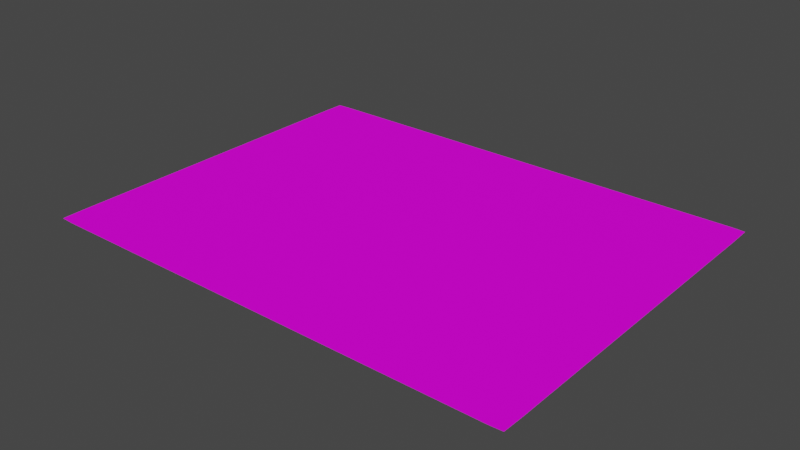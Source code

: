 # Source: nota-pin-taquilla.blend  (saved by Blender 2.91.10; exported with 4.5.12 LTS)
import bpy
from mathutils import Matrix  # noqa: F401  (used for matrix-valued properties, if any)

bpy.ops.wm.read_factory_settings(use_empty=True)
scene = bpy.context.scene
scene.name = 'Scene'

# ---- collections
col_collection = bpy.data.collections.new('Collection'); scene.collection.children.link(col_collection)

# ---- images (referenced by path relative to the original .blend; pixels are not part of the script)
import os
ASSET_DIR = os.environ.get("B2B_ASSET_DIR", "")  # directory of the original .blend (textures are referenced by path, not embedded)
HERE = os.path.dirname(os.path.abspath(__file__))  # packed textures are extracted next to this script under _unpacked/

def load_image(name, relpath, width, height, colorspace="sRGB"):
    """Load a texture the original file referenced (path relative to the .blend, or extracted next to this script)."""
    p = next((c for c in (os.path.join(HERE, relpath), os.path.join(ASSET_DIR, relpath)) if relpath and os.path.exists(c)), "")
    if p:
        img = bpy.data.images.load(p, check_existing=True)
        img.name = name
    else:  # same state as the original file: an image datablock whose file is absent (Cycles renders it pink)
        img = bpy.data.images.new(name, width, height)
        img.source = "FILE"
        img.filepath = "//" + (relpath or name)
    img.colorspace_settings.name = colorspace
    return img
img_nota_pin_taquilla_png = load_image('nota-pin-taquilla.png', 'nota-pin-taquilla.png', 1024, 1024, 'sRGB')

# ---- materials (node trees are filled in below, after node groups)
mat_material_001 = bpy.data.materials.new('Material.001')
mat_material_001.use_transparent_shadow = False

# ---- material node trees
mat_material_001.use_nodes = True; mat_material_001.node_tree.nodes.clear()
_N = mat_material_001.node_tree.nodes; _L = mat_material_001.node_tree.links
n0 = _N.new('ShaderNodeBsdfPrincipled'); n0.name = 'Principled BSDF'; n0.location = (10, 300)
n0.distribution = 'GGX'
n0.subsurface_method = 'BURLEY'
n0.inputs[2].default_value = 1.0
n0.inputs[3].default_value = 1.45
n0.inputs[13].default_value = 0.08636
n0.inputs[27].default_value = (0.0, 0.0, 0.0, 1.0)
n0.inputs[28].default_value = 1.0
n1 = _N.new('ShaderNodeOutputMaterial'); n1.name = 'Material Output'; n1.location = (300, 300)
n2 = _N.new('ShaderNodeTexImage'); n2.name = 'Image Texture'; n2.location = (-275, 217)
n2.image = img_nota_pin_taquilla_png
_L.new(n0.outputs[0], n1.inputs[0])
_L.new(n2.outputs[0], n0.inputs[0])
n1.is_active_output = True

# ---- world
world_world = bpy.data.worlds.new('World'); scene.world = world_world
world_world.use_nodes = True; world_world.node_tree.nodes.clear()
_N = world_world.node_tree.nodes; _L = world_world.node_tree.links
n0 = _N.new('ShaderNodeOutputWorld'); n0.name = 'World Output'; n0.location = (300, 300)
n1 = _N.new('ShaderNodeBackground'); n1.name = 'Background'; n1.location = (10, 300)
n1.inputs[0].default_value = (0.05088, 0.05088, 0.05088, 1.0)
_L.new(n1.outputs[0], n0.inputs[0])
n0.is_active_output = True
world_world.color = (0.05088, 0.05088, 0.05088)
world_world.use_sun_shadow = False
world_world.sun_shadow_jitter_overblur = 0.0

# ---- meshes
me_plane = bpy.data.meshes.new('Plane')
me_plane.from_pydata([(-1.0, -1.0, 0.0), (1.0, -1.0, 0.0), (-1.0, 1.0, 0.0), (1.0, 1.0, 0.0), (0.0, -1.0, 0.0), (0.0, 1.0, 0.0), (0.5, -1.0, 0.0), (0.5, 1.0, 0.0), (-0.5, 1.0, 0.0), (-0.5, -1.0, 0.0), (0.25, 1.0, 0.0), (0.25, -1.0, 0.0), (0.757, -1.0, 0.0), (0.757, 1.0, 0.0), (-0.25, -1.0, 0.0), (-0.25, 1.0, 0.0), (-0.7481, 1.0, 0.0), (-0.7481, -1.0, 0.0), (-0.8741, 1.0, 0.0), (-0.8741, -1.0, 0.0), (-0.6241, -1.0, 0.0), (-0.6241, 1.0, 0.0), (-0.375, 1.0, 0.0), (-0.375, -1.0, 0.0), (-0.125, -1.0, 0.0), (-0.125, 1.0, 0.0), (0.125, 1.0, 0.0), (0.125, -1.0, 0.0), (0.375, -1.0, 0.0), (0.375, 1.0, 0.0), (0.6285, 1.0, 0.0), (0.6285, -1.0, 0.0), (0.884, -1.0, 0.0), (0.884, 1.0, 0.0), (-1.0, 0.0, 0.0), (1.0, 0.0, 0.0), (0.0, 0.0, 0.0), (0.5, 0.0, 0.0), (-0.5, 0.0, 0.0), (0.25, 0.0, 0.0), (0.757, 0.0, 0.0), (-0.25, 0.0, 0.0), (-0.7481, 0.0, 0.0), (-0.8741, 0.0, 0.0), (-0.6241, 0.0, 0.0), (-0.375, 0.0, 0.0), (-0.125, 0.0, 0.0), (0.125, 0.0, 0.0), (0.375, 0.0, 0.0), (0.6285, 0.0, 0.0), (0.884, 0.0, 0.0), (1.0, 0.5, 0.0), (0.0, 0.5, 0.0), (0.5, 0.5, 0.0), (-0.5, 0.5, 0.0), (0.25, 0.5, 0.0), (0.757, 0.5, 0.0), (-0.25, 0.5, 0.0), (-0.7481, 0.5, 0.0), (-0.8741, 0.5, 0.0), (-0.6241, 0.5, 0.0), (-0.375, 0.5, 0.0), (-0.125, 0.5, 0.0), (0.125, 0.5, 0.0), (0.375, 0.5, 0.0), (0.6285, 0.5, 0.0), (0.884, 0.5, 0.0), (-1.0, 0.5, 0.0), (-1.0, -0.5, 0.0), (1.0, -0.5, 0.0), (0.0, -0.5, 0.0), (0.5, -0.5, 0.0), (-0.5, -0.5, 0.0), (0.25, -0.5, 0.0), (0.757, -0.5, 0.0), (-0.25, -0.5, 0.0), (-0.7481, -0.5, 0.0), (-0.8741, -0.5, 0.0), (-0.6241, -0.5, 0.0), (-0.375, -0.5, 0.0), (-0.125, -0.5, 0.0), (0.125, -0.5, 0.0), (0.375, -0.5, 0.0), (0.6285, -0.5, 0.0), (0.884, -0.5, 0.0), (1.0, -0.25, 0.0), (0.0, -0.25, 0.0), (0.5, -0.25, 0.0), (-0.5, -0.25, 0.0), (0.25, -0.25, 0.0), (0.757, -0.25, 0.0), (-0.25, -0.25, 0.0), (-0.7481, -0.25, 0.0), (-0.8741, -0.25, 0.0), (-0.6241, -0.25, 0.0), (-0.375, -0.25, 0.0), (-0.125, -0.25, 0.0), (0.125, -0.25, 0.0), (0.375, -0.25, 0.0), (0.6285, -0.25, 0.0), (0.884, -0.25, 0.0), (-1.0, -0.25, 0.0), (-1.0, 0.25, 0.0), (1.0, 0.25, 0.0), (0.0, 0.25, 0.0), (0.5, 0.25, 0.0), (-0.5, 0.25, 0.0), (0.25, 0.25, 0.0), (0.757, 0.25, 0.0), (-0.25, 0.25, 0.0), (-0.7481, 0.25, 0.0), (-0.8741, 0.25, 0.0), (-0.6241, 0.25, 0.0), (-0.375, 0.25, 0.0), (-0.125, 0.25, 0.0), (0.125, 0.25, 0.0), (0.375, 0.25, 0.0), (0.6285, 0.25, 0.0), (0.884, 0.25, 0.0), (1.0, 0.75, 0.0), (0.0, 0.75, 0.0), (0.5, 0.75, 0.0), (-0.5, 0.75, 0.0), (0.25, 0.75, 0.0), (0.757, 0.75, 0.0), (-0.25, 0.75, 0.0), (-0.7481, 0.75, 0.0), (-0.8741, 0.75, 0.0), (-0.6241, 0.75, 0.0), (-0.375, 0.75, 0.0), (-0.125, 0.75, 0.0), (0.125, 0.75, 0.0), (0.375, 0.75, 0.0), (0.6285, 0.75, 0.0), (0.884, 0.75, 0.0), (-1.0, 0.75, 0.0), (-1.0, -0.743, 0.0), (1.0, -0.743, 0.0), (0.0, -0.743, 0.0), (0.5, -0.743, 0.0), (-0.5, -0.743, 0.0), (0.25, -0.743, 0.0), (0.757, -0.743, 0.0), (-0.25, -0.743, 0.0), (-0.7481, -0.743, 0.0), (-0.8741, -0.743, 0.0), (-0.6241, -0.743, 0.0), (-0.375, -0.743, 0.0), (-0.125, -0.743, 0.0), (0.125, -0.743, 0.0), (0.375, -0.743, 0.0), (0.6285, -0.743, 0.0), (0.884, -0.743, 0.0), (-1.0, -0.8715, 0.0), (1.0, -0.8715, 0.0), (0.0, -0.8715, 0.0), (0.5, -0.8715, 0.0), (-0.5, -0.8715, 0.0), (0.25, -0.8715, 0.0), (0.757, -0.8715, 0.0), (-0.25, -0.8715, 0.0), (-0.7481, -0.8715, 0.0), (-0.8741, -0.8715, 0.0), (-0.6241, -0.8715, 0.0), (-0.375, -0.8715, 0.0), (-0.125, -0.8715, 0.0), (0.125, -0.8715, 0.0), (0.375, -0.8715, 0.0), (0.6285, -0.8715, 0.0), (0.884, -0.8715, 0.0), (1.0, -0.6215, 0.0), (0.0, -0.6215, 0.0), (0.5, -0.6215, 0.0), (-0.5, -0.6215, 0.0), (0.25, -0.6215, 0.0), (0.757, -0.6215, 0.0), (-0.25, -0.6215, 0.0), (-0.7481, -0.6215, 0.0), (-0.8741, -0.6215, 0.0), (-0.6241, -0.6215, 0.0), (-0.375, -0.6215, 0.0), (-0.125, -0.6215, 0.0), (0.125, -0.6215, 0.0), (0.375, -0.6215, 0.0), (0.6285, -0.6215, 0.0), (0.884, -0.6215, 0.0), (-1.0, -0.6215, 0.0), (-1.0, -0.375, 0.0), (1.0, -0.375, 0.0), (0.0, -0.375, 0.0), (0.5, -0.375, 0.0), (-0.5, -0.375, 0.0), (0.25, -0.375, 0.0), (0.757, -0.375, 0.0), (-0.25, -0.375, 0.0), (-0.7481, -0.375, 0.0), (-0.8741, -0.375, 0.0), (-0.6241, -0.375, 0.0), (-0.375, -0.375, 0.0), (-0.125, -0.375, 0.0), (0.125, -0.375, 0.0), (0.375, -0.375, 0.0), (0.6285, -0.375, 0.0), (0.884, -0.375, 0.0), (1.0, -0.125, 0.0), (0.0, -0.125, 0.0), (0.5, -0.125, 0.0), (-0.5, -0.125, 0.0), (0.25, -0.125, 0.0), (0.757, -0.125, 0.0), (-0.25, -0.125, 0.0), (-0.7481, -0.125, 0.0), (-0.8741, -0.125, 0.0), (-0.6241, -0.125, 0.0), (-0.375, -0.125, 0.0), (-0.125, -0.125, 0.0), (0.125, -0.125, 0.0), (0.375, -0.125, 0.0), (0.6285, -0.125, 0.0), (0.884, -0.125, 0.0), (-1.0, -0.125, 0.0), (-1.0, 0.125, 0.0), (1.0, 0.125, 0.0), (0.0, 0.125, 0.0), (0.5, 0.125, 0.0), (-0.5, 0.125, 0.0), (0.25, 0.125, 0.0), (0.757, 0.125, 0.0), (-0.25, 0.125, 0.0), (-0.7481, 0.125, 0.0), (-0.8741, 0.125, 0.0), (-0.6241, 0.125, 0.0), (-0.375, 0.125, 0.0), (-0.125, 0.125, 0.0), (0.125, 0.125, 0.0), (0.375, 0.125, 0.0), (0.6285, 0.125, 0.0), (0.884, 0.125, 0.0), (1.0, 0.375, 0.0), (0.0, 0.375, 0.0), (0.5, 0.375, 0.0), (-0.5, 0.375, 0.0), (0.25, 0.375, 0.0), (0.757, 0.375, 0.0), (-0.25, 0.375, 0.0), (-0.7481, 0.375, 0.0), (-0.8741, 0.375, 0.0), (-0.6241, 0.375, 0.0), (-0.375, 0.375, 0.0), (-0.125, 0.375, 0.0), (0.125, 0.375, 0.0), (0.375, 0.375, 0.0), (0.6285, 0.375, 0.0), (0.884, 0.375, 0.0), (-1.0, 0.375, 0.0), (-1.0, 0.625, 0.0), (1.0, 0.625, 0.0), (0.0, 0.625, 0.0), (0.5, 0.625, 0.0), (-0.5, 0.625, 0.0), (0.25, 0.625, 0.0), (0.757, 0.625, 0.0), (-0.25, 0.625, 0.0), (-0.7481, 0.625, 0.0), (-0.8741, 0.625, 0.0), (-0.6241, 0.625, 0.0), (-0.375, 0.625, 0.0), (-0.125, 0.625, 0.0), (0.125, 0.625, 0.0), (0.375, 0.625, 0.0), (0.6285, 0.625, 0.0), (0.884, 0.625, 0.0), (1.0, 0.875, 0.0), (0.0, 0.875, 0.0), (0.5, 0.875, 0.0), (-0.5, 0.875, 0.0), (0.25, 0.875, 0.0), (0.757, 0.875, 0.0), (-0.25, 0.875, 0.0), (-0.7481, 0.875, 0.0), (-0.8741, 0.875, 0.0), (-0.6241, 0.875, 0.0), (-0.375, 0.875, 0.0), (-0.125, 0.875, 0.0), (0.125, 0.875, 0.0), (0.375, 0.875, 0.0), (0.6285, 0.875, 0.0), (0.884, 0.875, 0.0), (-1.0, 0.875, 0.0), (-0.937, 1.0, 0.0), (-0.937, -1.0, 0.0), (-0.937, 0.0, 0.0), (-0.937, 0.5, 0.0), (-0.937, -0.5, 0.0), (-0.937, -0.25, 0.0), (-0.937, 0.25, 0.0), (-0.937, 0.75, 0.0), (-0.937, -0.743, 0.0), (-0.937, -0.8715, 0.0), (-0.937, -0.6215, 0.0), (-0.937, -0.375, 0.0), (-0.937, -0.125, 0.0), (-0.937, 0.125, 0.0), (-0.937, 0.375, 0.0), (-0.937, 0.625, 0.0), (-0.937, 0.875, 0.0), (-0.8111, -1.0, 0.0), (-0.8111, 1.0, 0.0), (-0.8111, 0.0, 0.0), (-0.8111, 0.5, 0.0), (-0.8111, -0.5, 0.0), (-0.8111, -0.25, 0.0), (-0.8111, 0.25, 0.0), (-0.8111, 0.75, 0.0), (-0.8111, -0.743, 0.0), (-0.8111, -0.8715, 0.0), (-0.8111, -0.6215, 0.0), (-0.8111, -0.375, 0.0), (-0.8111, -0.125, 0.0), (-0.8111, 0.125, 0.0), (-0.8111, 0.375, 0.0), (-0.8111, 0.625, 0.0), (-0.8111, 0.875, 0.0), (-0.6861, 1.0, 0.0), (-0.6861, -1.0, 0.0), (-0.6861, 0.0, 0.0), (-0.6861, 0.5, 0.0), (-0.6861, -0.5, 0.0), (-0.6861, -0.25, 0.0), (-0.6861, 0.25, 0.0), (-0.6861, 0.75, 0.0), (-0.6861, -0.743, 0.0), (-0.6861, -0.8715, 0.0), (-0.6861, -0.6215, 0.0), (-0.6861, -0.375, 0.0), (-0.6861, -0.125, 0.0), (-0.6861, 0.125, 0.0), (-0.6861, 0.375, 0.0), (-0.6861, 0.625, 0.0), (-0.6861, 0.875, 0.0), (-0.562, -1.0, 0.0), (-0.562, 1.0, 0.0), (-0.562, 0.0, 0.0), (-0.562, 0.5, 0.0), (-0.562, -0.5, 0.0), (-0.562, -0.25, 0.0), (-0.562, 0.25, 0.0), (-0.562, 0.75, 0.0), (-0.562, -0.743, 0.0), (-0.562, -0.8715, 0.0), (-0.562, -0.6215, 0.0), (-0.562, -0.375, 0.0), (-0.562, -0.125, 0.0), (-0.562, 0.125, 0.0), (-0.562, 0.375, 0.0), (-0.562, 0.625, 0.0), (-0.562, 0.875, 0.0), (-0.4375, 1.0, 0.0), (-0.4375, -1.0, 0.0), (-0.4375, 0.0, 0.0), (-0.4375, 0.5, 0.0), (-0.4375, -0.5, 0.0), (-0.4375, -0.25, 0.0), (-0.4375, 0.25, 0.0), (-0.4375, 0.75, 0.0), (-0.4375, -0.743, 0.0), (-0.4375, -0.8715, 0.0), (-0.4375, -0.6215, 0.0), (-0.4375, -0.375, 0.0), (-0.4375, -0.125, 0.0), (-0.4375, 0.125, 0.0), (-0.4375, 0.375, 0.0), (-0.4375, 0.625, 0.0), (-0.4375, 0.875, 0.0), (-0.3125, -1.0, 0.0), (-0.3125, 1.0, 0.0), (-0.3125, 0.0, 0.0), (-0.3125, 0.5, 0.0), (-0.3125, -0.5, 0.0), (-0.3125, -0.25, 0.0), (-0.3125, 0.25, 0.0), (-0.3125, 0.75, 0.0), (-0.3125, -0.743, 0.0), (-0.3125, -0.8715, 0.0), (-0.3125, -0.6215, 0.0), (-0.3125, -0.375, 0.0), (-0.3125, -0.125, 0.0), (-0.3125, 0.125, 0.0), (-0.3125, 0.375, 0.0), (-0.3125, 0.625, 0.0), (-0.3125, 0.875, 0.0), (-0.1875, 1.0, 0.0), (-0.1875, -1.0, 0.0), (-0.1875, 0.0, 0.0), (-0.1875, 0.5, 0.0), (-0.1875, -0.5, 0.0), (-0.1875, -0.25, 0.0), (-0.1875, 0.25, 0.0), (-0.1875, 0.75, 0.0), (-0.1875, -0.743, 0.0), (-0.1875, -0.8715, 0.0), (-0.1875, -0.6215, 0.0), (-0.1875, -0.375, 0.0), (-0.1875, -0.125, 0.0), (-0.1875, 0.125, 0.0), (-0.1875, 0.375, 0.0), (-0.1875, 0.625, 0.0), (-0.1875, 0.875, 0.0), (-0.0625, -1.0, 0.0), (-0.0625, 1.0, 0.0), (-0.0625, 0.0, 0.0), (-0.0625, 0.5, 0.0), (-0.0625, -0.5, 0.0), (-0.0625, -0.25, 0.0), (-0.0625, 0.25, 0.0), (-0.0625, 0.75, 0.0), (-0.0625, -0.743, 0.0), (-0.0625, -0.8715, 0.0), (-0.0625, -0.6215, 0.0), (-0.0625, -0.375, 0.0), (-0.0625, -0.125, 0.0), (-0.0625, 0.125, 0.0), (-0.0625, 0.375, 0.0), (-0.0625, 0.625, 0.0), (-0.0625, 0.875, 0.0), (0.0625, 1.0, 0.0), (0.0625, -1.0, 0.0), (0.0625, 0.0, 0.0), (0.0625, 0.5, 0.0), (0.0625, -0.5, 0.0), (0.0625, -0.25, 0.0), (0.0625, 0.25, 0.0), (0.0625, 0.75, 0.0), (0.0625, -0.743, 0.0), (0.0625, -0.8715, 0.0), (0.0625, -0.6215, 0.0), (0.0625, -0.375, 0.0), (0.0625, -0.125, 0.0), (0.0625, 0.125, 0.0), (0.0625, 0.375, 0.0), (0.0625, 0.625, 0.0), (0.0625, 0.875, 0.0), (0.1875, -1.0, 0.0), (0.1875, 1.0, 0.0), (0.1875, 0.0, 0.0), (0.1875, 0.5, 0.0), (0.1875, -0.5, 0.0), (0.1875, -0.25, 0.0), (0.1875, 0.25, 0.0), (0.1875, 0.75, 0.0), (0.1875, -0.743, 0.0), (0.1875, -0.8715, 0.0), (0.1875, -0.6215, 0.0), (0.1875, -0.375, 0.0), (0.1875, -0.125, 0.0), (0.1875, 0.125, 0.0), (0.1875, 0.375, 0.0), (0.1875, 0.625, 0.0), (0.1875, 0.875, 0.0), (0.3125, 1.0, 0.0), (0.3125, -1.0, 0.0), (0.3125, 0.0, 0.0), (0.3125, 0.5, 0.0), (0.3125, -0.5, 0.0), (0.3125, -0.25, 0.0), (0.3125, 0.25, 0.0), (0.3125, 0.75, 0.0), (0.3125, -0.743, 0.0), (0.3125, -0.8715, 0.0), (0.3125, -0.6215, 0.0), (0.3125, -0.375, 0.0), (0.3125, -0.125, 0.0), (0.3125, 0.125, 0.0), (0.3125, 0.375, 0.0), (0.3125, 0.625, 0.0), (0.3125, 0.875, 0.0), (0.4375, -1.0, 0.0), (0.4375, 1.0, 0.0), (0.4375, 0.0, 0.0), (0.4375, 0.5, 0.0), (0.4375, -0.5, 0.0), (0.4375, -0.25, 0.0), (0.4375, 0.25, 0.0), (0.4375, 0.75, 0.0), (0.4375, -0.743, 0.0), (0.4375, -0.8715, 0.0), (0.4375, -0.6215, 0.0), (0.4375, -0.375, 0.0), (0.4375, -0.125, 0.0), (0.4375, 0.125, 0.0), (0.4375, 0.375, 0.0), (0.4375, 0.625, 0.0), (0.4375, 0.875, 0.0), (0.5642, 1.0, 0.0), (0.5642, -1.0, 0.0), (0.5642, 0.0, 0.0), (0.5642, 0.5, 0.0), (0.5642, -0.5, 0.0), (0.5642, -0.25, 0.0), (0.5642, 0.25, 0.0), (0.5642, 0.75, 0.0), (0.5642, -0.743, 0.0), (0.5642, -0.8715, 0.0), (0.5642, -0.6215, 0.0), (0.5642, -0.375, 0.0), (0.5642, -0.125, 0.0), (0.5642, 0.125, 0.0), (0.5642, 0.375, 0.0), (0.5642, 0.625, 0.0), (0.5642, 0.875, 0.0), (0.6927, -1.0, 0.0), (0.6927, 1.0, 0.0), (0.6927, 0.0, 0.0), (0.6927, 0.5, 0.0), (0.6927, -0.5, 0.0), (0.6927, -0.25, 0.0), (0.6927, 0.25, 0.0), (0.6927, 0.75, 0.0), (0.6927, -0.743, 0.0), (0.6927, -0.8715, 0.0), (0.6927, -0.6215, 0.0), (0.6927, -0.375, 0.0), (0.6927, -0.125, 0.0), (0.6927, 0.125, 0.0), (0.6927, 0.375, 0.0), (0.6927, 0.625, 0.0), (0.6927, 0.875, 0.0), (0.8205, 1.0, 0.0), (0.8205, -1.0, 0.0), (0.8205, 0.0, 0.0), (0.8205, 0.5, 0.0), (0.8205, -0.5, 0.0), (0.8205, -0.25, 0.0), (0.8205, 0.25, 0.0), (0.8205, 0.75, 0.0), (0.8205, -0.743, 0.0), (0.8205, -0.8715, 0.0), (0.8205, -0.6215, 0.0), (0.8205, -0.375, 0.0), (0.8205, -0.125, 0.0), (0.8205, 0.125, 0.0), (0.8205, 0.375, 0.0), (0.8205, 0.625, 0.0), (0.8205, 0.875, 0.0), (0.942, -1.0, 0.0), (0.942, 1.0, 0.0), (0.942, 0.0, 0.0), (0.942, 0.5, 0.0), (0.942, -0.5, 0.0), (0.942, -0.25, 0.0), (0.942, 0.25, 0.0), (0.942, 0.75, 0.0), (0.942, -0.743, 0.0), (0.942, -0.8715, 0.0), (0.942, -0.6215, 0.0), (0.942, -0.375, 0.0), (0.942, -0.125, 0.0), (0.942, 0.125, 0.0), (0.942, 0.375, 0.0), (0.942, 0.625, 0.0), (0.942, 0.875, 0.0)], [], [(560, 272, 3, 545), (424, 273, 5, 409), (492, 274, 7, 477), (356, 275, 8, 341), (458, 276, 10, 443), (526, 277, 13, 511), (390, 278, 15, 375), (322, 279, 16, 307), (305, 280, 18, 289), (339, 281, 21, 323), (373, 282, 22, 357), (407, 283, 25, 391), (441, 284, 26, 425), (475, 285, 29, 459), (509, 286, 30, 493), (543, 287, 33, 527), (539, 219, 50, 529), (505, 218, 49, 495), (471, 217, 48, 461), (437, 216, 47, 427), (403, 215, 46, 393), (369, 214, 45, 359), (335, 213, 44, 325), (301, 212, 43, 291), (318, 211, 42, 308), (386, 210, 41, 376), (522, 209, 40, 512), (454, 208, 39, 444), (352, 207, 38, 342), (488, 206, 37, 478), (420, 205, 36, 410), (556, 204, 35, 546), (541, 253, 66, 530), (507, 252, 65, 496), (473, 251, 64, 462), (439, 250, 63, 428), (405, 249, 62, 394), (371, 248, 61, 360), (337, 247, 60, 326), (303, 246, 59, 292), (320, 245, 58, 309), (388, 244, 57, 377), (524, 243, 56, 513), (456, 242, 55, 445), (354, 241, 54, 343), (490, 240, 53, 479), (422, 239, 52, 411), (558, 238, 51, 547), (554, 170, 69, 548), (418, 171, 70, 412), (486, 172, 71, 480), (350, 173, 72, 344), (452, 174, 73, 446), (520, 175, 74, 514), (384, 176, 75, 378), (316, 177, 76, 310), (299, 178, 77, 293), (333, 179, 78, 327), (367, 180, 79, 361), (401, 181, 80, 395), (435, 182, 81, 429), (469, 183, 82, 463), (503, 184, 83, 497), (537, 185, 84, 531), (555, 188, 85, 549), (419, 189, 86, 413), (487, 190, 87, 481), (351, 191, 88, 345), (453, 192, 89, 447), (521, 193, 90, 515), (385, 194, 91, 379), (317, 195, 92, 311), (300, 196, 93, 294), (334, 197, 94, 328), (368, 198, 95, 362), (402, 199, 96, 396), (436, 200, 97, 430), (470, 201, 98, 464), (504, 202, 99, 498), (538, 203, 100, 532), (557, 222, 103, 550), (421, 223, 104, 414), (489, 224, 105, 482), (353, 225, 106, 346), (455, 226, 107, 448), (523, 227, 108, 516), (387, 228, 109, 380), (319, 229, 110, 312), (302, 230, 111, 295), (336, 231, 112, 329), (370, 232, 113, 363), (404, 233, 114, 397), (438, 234, 115, 431), (472, 235, 116, 465), (506, 236, 117, 499), (540, 237, 118, 533), (542, 271, 134, 534), (508, 270, 133, 500), (474, 269, 132, 466), (440, 268, 131, 432), (406, 267, 130, 398), (372, 266, 129, 364), (338, 265, 128, 330), (304, 264, 127, 296), (321, 263, 126, 313), (389, 262, 125, 381), (525, 261, 124, 517), (457, 260, 123, 449), (355, 259, 122, 347), (491, 258, 121, 483), (423, 257, 120, 415), (559, 256, 119, 551), (536, 169, 152, 535), (502, 168, 151, 501), (468, 167, 150, 467), (434, 166, 149, 433), (400, 165, 148, 399), (366, 164, 147, 365), (332, 163, 146, 331), (298, 162, 145, 297), (315, 161, 144, 314), (383, 160, 143, 382), (519, 159, 142, 518), (451, 158, 141, 450), (349, 157, 140, 348), (485, 156, 139, 484), (417, 155, 138, 416), (553, 154, 137, 552), (544, 1, 154, 553), (408, 4, 155, 417), (476, 6, 156, 485), (340, 9, 157, 349), (442, 11, 158, 451), (510, 12, 159, 519), (374, 14, 160, 383), (306, 17, 161, 315), (290, 19, 162, 298), (324, 20, 163, 332), (358, 23, 164, 366), (392, 24, 165, 400), (426, 27, 166, 434), (460, 28, 167, 468), (494, 31, 168, 502), (528, 32, 169, 536), (535, 152, 185, 537), (501, 151, 184, 503), (467, 150, 183, 469), (433, 149, 182, 435), (399, 148, 181, 401), (365, 147, 180, 367), (331, 146, 179, 333), (297, 145, 178, 299), (314, 144, 177, 316), (382, 143, 176, 384), (518, 142, 175, 520), (450, 141, 174, 452), (348, 140, 173, 350), (484, 139, 172, 486), (416, 138, 171, 418), (552, 137, 170, 554), (531, 84, 203, 538), (497, 83, 202, 504), (463, 82, 201, 470), (429, 81, 200, 436), (395, 80, 199, 402), (361, 79, 198, 368), (327, 78, 197, 334), (293, 77, 196, 300), (310, 76, 195, 317), (378, 75, 194, 385), (514, 74, 193, 521), (446, 73, 192, 453), (344, 72, 191, 351), (480, 71, 190, 487), (412, 70, 189, 419), (548, 69, 188, 555), (549, 85, 204, 556), (413, 86, 205, 420), (481, 87, 206, 488), (345, 88, 207, 352), (447, 89, 208, 454), (515, 90, 209, 522), (379, 91, 210, 386), (311, 92, 211, 318), (294, 93, 212, 301), (328, 94, 213, 335), (362, 95, 214, 369), (396, 96, 215, 403), (430, 97, 216, 437), (464, 98, 217, 471), (498, 99, 218, 505), (532, 100, 219, 539), (529, 50, 237, 540), (495, 49, 236, 506), (461, 48, 235, 472), (427, 47, 234, 438), (393, 46, 233, 404), (359, 45, 232, 370), (325, 44, 231, 336), (291, 43, 230, 302), (308, 42, 229, 319), (376, 41, 228, 387), (512, 40, 227, 523), (444, 39, 226, 455), (342, 38, 225, 353), (478, 37, 224, 489), (410, 36, 223, 421), (546, 35, 222, 557), (550, 103, 238, 558), (414, 104, 239, 422), (482, 105, 240, 490), (346, 106, 241, 354), (448, 107, 242, 456), (516, 108, 243, 524), (380, 109, 244, 388), (312, 110, 245, 320), (295, 111, 246, 303), (329, 112, 247, 337), (363, 113, 248, 371), (397, 114, 249, 405), (431, 115, 250, 439), (465, 116, 251, 473), (499, 117, 252, 507), (533, 118, 253, 541), (547, 51, 256, 559), (411, 52, 257, 423), (479, 53, 258, 491), (343, 54, 259, 355), (445, 55, 260, 457), (513, 56, 261, 525), (377, 57, 262, 389), (309, 58, 263, 321), (292, 59, 264, 304), (326, 60, 265, 338), (360, 61, 266, 372), (394, 62, 267, 406), (428, 63, 268, 440), (462, 64, 269, 474), (496, 65, 270, 508), (530, 66, 271, 542), (534, 134, 287, 543), (500, 133, 286, 509), (466, 132, 285, 475), (432, 131, 284, 441), (398, 130, 283, 407), (364, 129, 282, 373), (330, 128, 281, 339), (296, 127, 280, 305), (313, 126, 279, 322), (381, 125, 278, 390), (517, 124, 277, 526), (449, 123, 276, 458), (347, 122, 275, 356), (483, 121, 274, 492), (415, 120, 273, 424), (551, 119, 272, 560), (135, 296, 305, 288), (67, 292, 304, 255), (102, 295, 303, 254), (34, 291, 302, 221), (101, 294, 301, 220), (68, 293, 300, 187), (136, 297, 299, 186), (0, 290, 298, 153), (153, 298, 297, 136), (255, 304, 296, 135), (221, 302, 295, 102), (187, 300, 294, 101), (186, 299, 293, 68), (254, 303, 292, 67), (220, 301, 291, 34), (288, 305, 289, 2), (127, 313, 322, 280), (59, 309, 321, 264), (111, 312, 320, 246), (43, 308, 319, 230), (93, 311, 318, 212), (77, 310, 317, 196), (145, 314, 316, 178), (19, 306, 315, 162), (162, 315, 314, 145), (264, 321, 313, 127), (230, 319, 312, 111), (196, 317, 311, 93), (178, 316, 310, 77), (246, 320, 309, 59), (212, 318, 308, 43), (280, 322, 307, 18), (126, 330, 339, 279), (58, 326, 338, 263), (110, 329, 337, 245), (42, 325, 336, 229), (92, 328, 335, 211), (76, 327, 334, 195), (144, 331, 333, 177), (17, 324, 332, 161), (161, 332, 331, 144), (263, 338, 330, 126), (229, 336, 329, 110), (195, 334, 328, 92), (177, 333, 327, 76), (245, 337, 326, 58), (211, 335, 325, 42), (279, 339, 323, 16), (128, 347, 356, 281), (60, 343, 355, 265), (112, 346, 354, 247), (44, 342, 353, 231), (94, 345, 352, 213), (78, 344, 351, 197), (146, 348, 350, 179), (20, 340, 349, 163), (163, 349, 348, 146), (265, 355, 347, 128), (231, 353, 346, 112), (197, 351, 345, 94), (179, 350, 344, 78), (247, 354, 343, 60), (213, 352, 342, 44), (281, 356, 341, 21), (122, 364, 373, 275), (54, 360, 372, 259), (106, 363, 371, 241), (38, 359, 370, 225), (88, 362, 369, 207), (72, 361, 368, 191), (140, 365, 367, 173), (9, 358, 366, 157), (157, 366, 365, 140), (259, 372, 364, 122), (225, 370, 363, 106), (191, 368, 362, 88), (173, 367, 361, 72), (241, 371, 360, 54), (207, 369, 359, 38), (275, 373, 357, 8), (129, 381, 390, 282), (61, 377, 389, 266), (113, 380, 388, 248), (45, 376, 387, 232), (95, 379, 386, 214), (79, 378, 385, 198), (147, 382, 384, 180), (23, 374, 383, 164), (164, 383, 382, 147), (266, 389, 381, 129), (232, 387, 380, 113), (198, 385, 379, 95), (180, 384, 378, 79), (248, 388, 377, 61), (214, 386, 376, 45), (282, 390, 375, 22), (125, 398, 407, 278), (57, 394, 406, 262), (109, 397, 405, 244), (41, 393, 404, 228), (91, 396, 403, 210), (75, 395, 402, 194), (143, 399, 401, 176), (14, 392, 400, 160), (160, 400, 399, 143), (262, 406, 398, 125), (228, 404, 397, 109), (194, 402, 396, 91), (176, 401, 395, 75), (244, 405, 394, 57), (210, 403, 393, 41), (278, 407, 391, 15), (130, 415, 424, 283), (62, 411, 423, 267), (114, 414, 422, 249), (46, 410, 421, 233), (96, 413, 420, 215), (80, 412, 419, 199), (148, 416, 418, 181), (24, 408, 417, 165), (165, 417, 416, 148), (267, 423, 415, 130), (233, 421, 414, 114), (199, 419, 413, 96), (181, 418, 412, 80), (249, 422, 411, 62), (215, 420, 410, 46), (283, 424, 409, 25), (120, 432, 441, 273), (52, 428, 440, 257), (104, 431, 439, 239), (36, 427, 438, 223), (86, 430, 437, 205), (70, 429, 436, 189), (138, 433, 435, 171), (4, 426, 434, 155), (155, 434, 433, 138), (257, 440, 432, 120), (223, 438, 431, 104), (189, 436, 430, 86), (171, 435, 429, 70), (239, 439, 428, 52), (205, 437, 427, 36), (273, 441, 425, 5), (131, 449, 458, 284), (63, 445, 457, 268), (115, 448, 456, 250), (47, 444, 455, 234), (97, 447, 454, 216), (81, 446, 453, 200), (149, 450, 452, 182), (27, 442, 451, 166), (166, 451, 450, 149), (268, 457, 449, 131), (234, 455, 448, 115), (200, 453, 447, 97), (182, 452, 446, 81), (250, 456, 445, 63), (216, 454, 444, 47), (284, 458, 443, 26), (123, 466, 475, 276), (55, 462, 474, 260), (107, 465, 473, 242), (39, 461, 472, 226), (89, 464, 471, 208), (73, 463, 470, 192), (141, 467, 469, 174), (11, 460, 468, 158), (158, 468, 467, 141), (260, 474, 466, 123), (226, 472, 465, 107), (192, 470, 464, 89), (174, 469, 463, 73), (242, 473, 462, 55), (208, 471, 461, 39), (276, 475, 459, 10), (132, 483, 492, 285), (64, 479, 491, 269), (116, 482, 490, 251), (48, 478, 489, 235), (98, 481, 488, 217), (82, 480, 487, 201), (150, 484, 486, 183), (28, 476, 485, 167), (167, 485, 484, 150), (269, 491, 483, 132), (235, 489, 482, 116), (201, 487, 481, 98), (183, 486, 480, 82), (251, 490, 479, 64), (217, 488, 478, 48), (285, 492, 477, 29), (121, 500, 509, 274), (53, 496, 508, 258), (105, 499, 507, 240), (37, 495, 506, 224), (87, 498, 505, 206), (71, 497, 504, 190), (139, 501, 503, 172), (6, 494, 502, 156), (156, 502, 501, 139), (258, 508, 500, 121), (224, 506, 499, 105), (190, 504, 498, 87), (172, 503, 497, 71), (240, 507, 496, 53), (206, 505, 495, 37), (274, 509, 493, 7), (133, 517, 526, 286), (65, 513, 525, 270), (117, 516, 524, 252), (49, 512, 523, 236), (99, 515, 522, 218), (83, 514, 521, 202), (151, 518, 520, 184), (31, 510, 519, 168), (168, 519, 518, 151), (270, 525, 517, 133), (236, 523, 516, 117), (202, 521, 515, 99), (184, 520, 514, 83), (252, 524, 513, 65), (218, 522, 512, 49), (286, 526, 511, 30), (124, 534, 543, 277), (56, 530, 542, 261), (108, 533, 541, 243), (40, 529, 540, 227), (90, 532, 539, 209), (74, 531, 538, 193), (142, 535, 537, 175), (12, 528, 536, 159), (159, 536, 535, 142), (261, 542, 534, 124), (227, 540, 533, 108), (193, 538, 532, 90), (175, 537, 531, 74), (243, 541, 530, 56), (209, 539, 529, 40), (277, 543, 527, 13), (134, 551, 560, 287), (66, 547, 559, 271), (118, 550, 558, 253), (50, 546, 557, 237), (100, 549, 556, 219), (84, 548, 555, 203), (152, 552, 554, 185), (32, 544, 553, 169), (169, 553, 552, 152), (271, 559, 551, 134), (237, 557, 550, 118), (203, 555, 549, 100), (185, 554, 548, 84), (253, 558, 547, 66), (219, 556, 546, 50), (287, 560, 545, 33)])
me_plane.polygons.foreach_set('use_smooth', [True] * 512)
_uv = me_plane.uv_layers.new(name='UVMap')
_uv.uv.foreach_set('vector', [0.7232, 0.2492, 0.7232, 0.227, 0.7709, 0.227, 0.7709, 0.2492, 0.7232, 0.634, 0.7232, 0.6101, 0.7709, 0.6101, 0.7709, 0.634, 0.7232, 0.4425, 0.7232, 0.4186, 0.7709, 0.4186, 0.7709, 0.4425, 0.7232, 0.8254, 0.7232, 0.8016, 0.7709, 0.8016, 0.7709, 0.8254, 0.7232, 0.5383, 0.7232, 0.5143, 0.7709, 0.5143, 0.7709, 0.5383, 0.7232, 0.3447, 0.7232, 0.3201, 0.7709, 0.3201, 0.7709, 0.3447, 0.7232, 0.7298, 0.7232, 0.7059, 0.7709, 0.7059, 0.7709, 0.7298, 0.7232, 0.9208, 0.7232, 0.8967, 0.7709, 0.8967, 0.7709, 0.9208, 0.7232, 0.969, 0.7232, 0.9449, 0.7709, 0.9449, 0.7709, 0.969, 0.7232, 0.8729, 0.7232, 0.8492, 0.7709, 0.8492, 0.7709, 0.8729, 0.7232, 0.7777, 0.7232, 0.7537, 0.7709, 0.7537, 0.7709, 0.7777, 0.7232, 0.6819, 0.7232, 0.658, 0.7709, 0.658, 0.7709, 0.6819, 0.7232, 0.5861, 0.7232, 0.5622, 0.7709, 0.5622, 0.7709, 0.5861, 0.7232, 0.4904, 0.7232, 0.4664, 0.7709, 0.4664, 0.7709, 0.4904, 0.7232, 0.3939, 0.7232, 0.3693, 0.7709, 0.3693, 0.7709, 0.3939, 0.7232, 0.2958, 0.7232, 0.2715, 0.7709, 0.2715, 0.7709, 0.2958, 0.3419, 0.2958, 0.3419, 0.2715, 0.3896, 0.2715, 0.3896, 0.2958, 0.3419, 0.3939, 0.3419, 0.3693, 0.3896, 0.3693, 0.3896, 0.3939, 0.3419, 0.4904, 0.3419, 0.4664, 0.3896, 0.4664, 0.3896, 0.4904, 0.3419, 0.5861, 0.3419, 0.5622, 0.3896, 0.5622, 0.3896, 0.5861, 0.3419, 0.6819, 0.3419, 0.658, 0.3896, 0.658, 0.3896, 0.6819, 0.3419, 0.7777, 0.3419, 0.7537, 0.3896, 0.7537, 0.3896, 0.7777, 0.3419, 0.8729, 0.3419, 0.8492, 0.3896, 0.8492, 0.3896, 0.8729, 0.3419, 0.969, 0.3419, 0.9449, 0.3896, 0.9449, 0.3896, 0.969, 0.3419, 0.9208, 0.3419, 0.8967, 0.3896, 0.8967, 0.3896, 0.9208, 0.3419, 0.7298, 0.3419, 0.7059, 0.3896, 0.7059, 0.3896, 0.7298, 0.3419, 0.3447, 0.3419, 0.3201, 0.3896, 0.3201, 0.3896, 0.3447, 0.3419, 0.5383, 0.3419, 0.5143, 0.3896, 0.5143, 0.3896, 0.5383, 0.3419, 0.8254, 0.3419, 0.8016, 0.3896, 0.8016, 0.3896, 0.8254, 0.3419, 0.4425, 0.3419, 0.4186, 0.3896, 0.4186, 0.3896, 0.4425, 0.3419, 0.634, 0.3419, 0.6101, 0.3896, 0.6101, 0.3896, 0.634, 0.3419, 0.2492, 0.3419, 0.227, 0.3896, 0.227, 0.3896, 0.2492, 0.5326, 0.2958, 0.5326, 0.2715, 0.5802, 0.2715, 0.5802, 0.2958, 0.5326, 0.3939, 0.5326, 0.3693, 0.5802, 0.3693, 0.5802, 0.3939, 0.5326, 0.4904, 0.5326, 0.4664, 0.5802, 0.4664, 0.5802, 0.4904, 0.5326, 0.5861, 0.5326, 0.5622, 0.5802, 0.5622, 0.5802, 0.5861, 0.5326, 0.6819, 0.5326, 0.658, 0.5802, 0.658, 0.5802, 0.6819, 0.5326, 0.7777, 0.5326, 0.7537, 0.5802, 0.7537, 0.5802, 0.7777, 0.5326, 0.8729, 0.5326, 0.8492, 0.5802, 0.8492, 0.5802, 0.8729, 0.5326, 0.969, 0.5326, 0.9449, 0.5802, 0.9449, 0.5802, 0.969, 0.5326, 0.9208, 0.5326, 0.8967, 0.5802, 0.8967, 0.5802, 0.9208, 0.5326, 0.7298, 0.5326, 0.7059, 0.5802, 0.7059, 0.5802, 0.7298, 0.5326, 0.3447, 0.5326, 0.3201, 0.5802, 0.3201, 0.5802, 0.3447, 0.5326, 0.5383, 0.5326, 0.5143, 0.5802, 0.5143, 0.5802, 0.5383, 0.5326, 0.8254, 0.5326, 0.8016, 0.5802, 0.8016, 0.5802, 0.8254, 0.5326, 0.4425, 0.5326, 0.4186, 0.5802, 0.4186, 0.5802, 0.4425, 0.5326, 0.634, 0.5326, 0.6101, 0.5802, 0.6101, 0.5802, 0.634, 0.5326, 0.2492, 0.5326, 0.227, 0.5802, 0.227, 0.5802, 0.2492, 0.1526, 0.2492, 0.1526, 0.227, 0.199, 0.227, 0.199, 0.2492, 0.1526, 0.634, 0.1526, 0.6101, 0.199, 0.6101, 0.199, 0.634, 0.1526, 0.4425, 0.1526, 0.4186, 0.199, 0.4186, 0.199, 0.4425, 0.1526, 0.8254, 0.1526, 0.8016, 0.199, 0.8016, 0.199, 0.8254, 0.1526, 0.5383, 0.1526, 0.5143, 0.199, 0.5143, 0.199, 0.5383, 0.1526, 0.3447, 0.1526, 0.3201, 0.199, 0.3201, 0.199, 0.3447, 0.1526, 0.7298, 0.1526, 0.7059, 0.199, 0.7059, 0.199, 0.7298, 0.1526, 0.9208, 0.1526, 0.8967, 0.199, 0.8967, 0.199, 0.9208, 0.1526, 0.969, 0.1526, 0.9449, 0.199, 0.9449, 0.199, 0.969, 0.1526, 0.8729, 0.1526, 0.8492, 0.199, 0.8492, 0.199, 0.8729, 0.1526, 0.7777, 0.1526, 0.7537, 0.199, 0.7537, 0.199, 0.7777, 0.1526, 0.6819, 0.1526, 0.658, 0.199, 0.658, 0.199, 0.6819, 0.1526, 0.5861, 0.1526, 0.5622, 0.199, 0.5622, 0.199, 0.5861, 0.1526, 0.4904, 0.1526, 0.4664, 0.199, 0.4664, 0.199, 0.4904, 0.1526, 0.3939, 0.1526, 0.3693, 0.199, 0.3693, 0.199, 0.3939, 0.1526, 0.2958, 0.1526, 0.2715, 0.199, 0.2715, 0.199, 0.2958, 0.2466, 0.2492, 0.2466, 0.227, 0.2943, 0.227, 0.2943, 0.2492, 0.2466, 0.634, 0.2466, 0.6101, 0.2943, 0.6101, 0.2943, 0.634, 0.2466, 0.4425, 0.2466, 0.4186, 0.2943, 0.4186, 0.2943, 0.4425, 0.2466, 0.8254, 0.2466, 0.8016, 0.2943, 0.8016, 0.2943, 0.8254, 0.2466, 0.5383, 0.2466, 0.5143, 0.2943, 0.5143, 0.2943, 0.5383, 0.2466, 0.3447, 0.2466, 0.3201, 0.2943, 0.3201, 0.2943, 0.3447, 0.2466, 0.7298, 0.2466, 0.7059, 0.2943, 0.7059, 0.2943, 0.7298, 0.2466, 0.9208, 0.2466, 0.8967, 0.2943, 0.8967, 0.2943, 0.9208, 0.2466, 0.969, 0.2466, 0.9449, 0.2943, 0.9449, 0.2943, 0.969, 0.2466, 0.8729, 0.2466, 0.8492, 0.2943, 0.8492, 0.2943, 0.8729, 0.2466, 0.7777, 0.2466, 0.7537, 0.2943, 0.7537, 0.2943, 0.7777, 0.2466, 0.6819, 0.2466, 0.658, 0.2943, 0.658, 0.2943, 0.6819, 0.2466, 0.5861, 0.2466, 0.5622, 0.2943, 0.5622, 0.2943, 0.5861, 0.2466, 0.4904, 0.2466, 0.4664, 0.2943, 0.4664, 0.2943, 0.4904, 0.2466, 0.3939, 0.2466, 0.3693, 0.2943, 0.3693, 0.2943, 0.3939, 0.2466, 0.2958, 0.2466, 0.2715, 0.2943, 0.2715, 0.2943, 0.2958, 0.4373, 0.2492, 0.4373, 0.227, 0.4849, 0.227, 0.4849, 0.2492, 0.4373, 0.634, 0.4373, 0.6101, 0.4849, 0.6101, 0.4849, 0.634, 0.4373, 0.4425, 0.4373, 0.4186, 0.4849, 0.4186, 0.4849, 0.4425, 0.4373, 0.8254, 0.4373, 0.8016, 0.4849, 0.8016, 0.4849, 0.8254, 0.4373, 0.5383, 0.4373, 0.5143, 0.4849, 0.5143, 0.4849, 0.5383, 0.4373, 0.3447, 0.4373, 0.3201, 0.4849, 0.3201, 0.4849, 0.3447, 0.4373, 0.7298, 0.4373, 0.7059, 0.4849, 0.7059, 0.4849, 0.7298, 0.4373, 0.9208, 0.4373, 0.8967, 0.4849, 0.8967, 0.4849, 0.9208, 0.4373, 0.969, 0.4373, 0.9449, 0.4849, 0.9449, 0.4849, 0.969, 0.4373, 0.8729, 0.4373, 0.8492, 0.4849, 0.8492, 0.4849, 0.8729, 0.4373, 0.7777, 0.4373, 0.7537, 0.4849, 0.7537, 0.4849, 0.7777, 0.4373, 0.6819, 0.4373, 0.658, 0.4849, 0.658, 0.4849, 0.6819, 0.4373, 0.5861, 0.4373, 0.5622, 0.4849, 0.5622, 0.4849, 0.5861, 0.4373, 0.4904, 0.4373, 0.4664, 0.4849, 0.4664, 0.4849, 0.4904, 0.4373, 0.3939, 0.4373, 0.3693, 0.4849, 0.3693, 0.4849, 0.3939, 0.4373, 0.2958, 0.4373, 0.2715, 0.4849, 0.2715, 0.4849, 0.2958, 0.6279, 0.2958, 0.6279, 0.2715, 0.6756, 0.2715, 0.6756, 0.2958, 0.6279, 0.3939, 0.6279, 0.3693, 0.6756, 0.3693, 0.6756, 0.3939, 0.6279, 0.4904, 0.6279, 0.4664, 0.6756, 0.4664, 0.6756, 0.4904, 0.6279, 0.5861, 0.6279, 0.5622, 0.6756, 0.5622, 0.6756, 0.5861, 0.6279, 0.6819, 0.6279, 0.658, 0.6756, 0.658, 0.6756, 0.6819, 0.6279, 0.7777, 0.6279, 0.7537, 0.6756, 0.7537, 0.6756, 0.7777, 0.6279, 0.8729, 0.6279, 0.8492, 0.6756, 0.8492, 0.6756, 0.8729, 0.6279, 0.969, 0.6279, 0.9449, 0.6756, 0.9449, 0.6756, 0.969, 0.6279, 0.9208, 0.6279, 0.8967, 0.6756, 0.8967, 0.6756, 0.9208, 0.6279, 0.7298, 0.6279, 0.7059, 0.6756, 0.7059, 0.6756, 0.7298, 0.6279, 0.3447, 0.6279, 0.3201, 0.6756, 0.3201, 0.6756, 0.3447, 0.6279, 0.5383, 0.6279, 0.5143, 0.6756, 0.5143, 0.6756, 0.5383, 0.6279, 0.8254, 0.6279, 0.8016, 0.6756, 0.8016, 0.6756, 0.8254, 0.6279, 0.4425, 0.6279, 0.4186, 0.6756, 0.4186, 0.6756, 0.4425, 0.6279, 0.634, 0.6279, 0.6101, 0.6756, 0.6101, 0.6756, 0.634, 0.6279, 0.2492, 0.6279, 0.227, 0.6756, 0.227, 0.6756, 0.2492, 0.05731, 0.2958, 0.05731, 0.2715, 0.1063, 0.2715, 0.1063, 0.2958, 0.05731, 0.3939, 0.05731, 0.3693, 0.1063, 0.3693, 0.1063, 0.3939, 0.05731, 0.4904, 0.05731, 0.4664, 0.1063, 0.4664, 0.1063, 0.4904, 0.05731, 0.5861, 0.05731, 0.5622, 0.1063, 0.5622, 0.1063, 0.5861, 0.05731, 0.6819, 0.05731, 0.658, 0.1063, 0.658, 0.1063, 0.6819, 0.05731, 0.7777, 0.05731, 0.7537, 0.1063, 0.7537, 0.1063, 0.7777, 0.05731, 0.8729, 0.05731, 0.8492, 0.1063, 0.8492, 0.1063, 0.8729, 0.05731, 0.969, 0.05731, 0.9449, 0.1063, 0.9449, 0.1063, 0.969, 0.05731, 0.9208, 0.05731, 0.8967, 0.1063, 0.8967, 0.1063, 0.9208, 0.05731, 0.7298, 0.05731, 0.7059, 0.1063, 0.7059, 0.1063, 0.7298, 0.05731, 0.3447, 0.05731, 0.3201, 0.1063, 0.3201, 0.1063, 0.3447, 0.05731, 0.5383, 0.05731, 0.5143, 0.1063, 0.5143, 0.1063, 0.5383, 0.05731, 0.8254, 0.05731, 0.8016, 0.1063, 0.8016, 0.1063, 0.8254, 0.05731, 0.4425, 0.05731, 0.4186, 0.1063, 0.4186, 0.1063, 0.4425, 0.05731, 0.634, 0.05731, 0.6101, 0.1063, 0.6101, 0.1063, 0.634, 0.05731, 0.2492, 0.05731, 0.227, 0.1063, 0.227, 0.1063, 0.2492, 0.008312, 0.2492, 0.008312, 0.227, 0.05731, 0.227, 0.05731, 0.2492, 0.008312, 0.634, 0.008312, 0.6101, 0.05731, 0.6101, 0.05731, 0.634, 0.008312, 0.4425, 0.008312, 0.4186, 0.05731, 0.4186, 0.05731, 0.4425, 0.008312, 0.8254, 0.008312, 0.8016, 0.05731, 0.8016, 0.05731, 0.8254, 0.008312, 0.5383, 0.008312, 0.5143, 0.05731, 0.5143, 0.05731, 0.5383, 0.008312, 0.3447, 0.008312, 0.3201, 0.05731, 0.3201, 0.05731, 0.3447, 0.008312, 0.7298, 0.008312, 0.7059, 0.05731, 0.7059, 0.05731, 0.7298, 0.008312, 0.9208, 0.008312, 0.8967, 0.05731, 0.8967, 0.05731, 0.9208, 0.008312, 0.969, 0.008312, 0.9449, 0.05731, 0.9449, 0.05731, 0.969, 0.008312, 0.8729, 0.008312, 0.8492, 0.05731, 0.8492, 0.05731, 0.8729, 0.008312, 0.7777, 0.008312, 0.7537, 0.05731, 0.7537, 0.05731, 0.7777, 0.008312, 0.6819, 0.008312, 0.658, 0.05731, 0.658, 0.05731, 0.6819, 0.008312, 0.5861, 0.008312, 0.5622, 0.05731, 0.5622, 0.05731, 0.5861, 0.008312, 0.4904, 0.008312, 0.4664, 0.05731, 0.4664, 0.05731, 0.4904, 0.008312, 0.3939, 0.008312, 0.3693, 0.05731, 0.3693, 0.05731, 0.3939, 0.008312, 0.2958, 0.008312, 0.2715, 0.05731, 0.2715, 0.05731, 0.2958, 0.1063, 0.2958, 0.1063, 0.2715, 0.1526, 0.2715, 0.1526, 0.2958, 0.1063, 0.3939, 0.1063, 0.3693, 0.1526, 0.3693, 0.1526, 0.3939, 0.1063, 0.4904, 0.1063, 0.4664, 0.1526, 0.4664, 0.1526, 0.4904, 0.1063, 0.5861, 0.1063, 0.5622, 0.1526, 0.5622, 0.1526, 0.5861, 0.1063, 0.6819, 0.1063, 0.658, 0.1526, 0.658, 0.1526, 0.6819, 0.1063, 0.7777, 0.1063, 0.7537, 0.1526, 0.7537, 0.1526, 0.7777, 0.1063, 0.8729, 0.1063, 0.8492, 0.1526, 0.8492, 0.1526, 0.8729, 0.1063, 0.969, 0.1063, 0.9449, 0.1526, 0.9449, 0.1526, 0.969, 0.1063, 0.9208, 0.1063, 0.8967, 0.1526, 0.8967, 0.1526, 0.9208, 0.1063, 0.7298, 0.1063, 0.7059, 0.1526, 0.7059, 0.1526, 0.7298, 0.1063, 0.3447, 0.1063, 0.3201, 0.1526, 0.3201, 0.1526, 0.3447, 0.1063, 0.5383, 0.1063, 0.5143, 0.1526, 0.5143, 0.1526, 0.5383, 0.1063, 0.8254, 0.1063, 0.8016, 0.1526, 0.8016, 0.1526, 0.8254, 0.1063, 0.4425, 0.1063, 0.4186, 0.1526, 0.4186, 0.1526, 0.4425, 0.1063, 0.634, 0.1063, 0.6101, 0.1526, 0.6101, 0.1526, 0.634, 0.1063, 0.2492, 0.1063, 0.227, 0.1526, 0.227, 0.1526, 0.2492, 0.199, 0.2958, 0.199, 0.2715, 0.2466, 0.2715, 0.2466, 0.2958, 0.199, 0.3939, 0.199, 0.3693, 0.2466, 0.3693, 0.2466, 0.3939, 0.199, 0.4904, 0.199, 0.4664, 0.2466, 0.4664, 0.2466, 0.4904, 0.199, 0.5861, 0.199, 0.5622, 0.2466, 0.5622, 0.2466, 0.5861, 0.199, 0.6819, 0.199, 0.658, 0.2466, 0.658, 0.2466, 0.6819, 0.199, 0.7777, 0.199, 0.7537, 0.2466, 0.7537, 0.2466, 0.7777, 0.199, 0.8729, 0.199, 0.8492, 0.2466, 0.8492, 0.2466, 0.8729, 0.199, 0.969, 0.199, 0.9449, 0.2466, 0.9449, 0.2466, 0.969, 0.199, 0.9208, 0.199, 0.8967, 0.2466, 0.8967, 0.2466, 0.9208, 0.199, 0.7298, 0.199, 0.7059, 0.2466, 0.7059, 0.2466, 0.7298, 0.199, 0.3447, 0.199, 0.3201, 0.2466, 0.3201, 0.2466, 0.3447, 0.199, 0.5383, 0.199, 0.5143, 0.2466, 0.5143, 0.2466, 0.5383, 0.199, 0.8254, 0.199, 0.8016, 0.2466, 0.8016, 0.2466, 0.8254, 0.199, 0.4425, 0.199, 0.4186, 0.2466, 0.4186, 0.2466, 0.4425, 0.199, 0.634, 0.199, 0.6101, 0.2466, 0.6101, 0.2466, 0.634, 0.199, 0.2492, 0.199, 0.227, 0.2466, 0.227, 0.2466, 0.2492, 0.2943, 0.2492, 0.2943, 0.227, 0.3419, 0.227, 0.3419, 0.2492, 0.2943, 0.634, 0.2943, 0.6101, 0.3419, 0.6101, 0.3419, 0.634, 0.2943, 0.4425, 0.2943, 0.4186, 0.3419, 0.4186, 0.3419, 0.4425, 0.2943, 0.8254, 0.2943, 0.8016, 0.3419, 0.8016, 0.3419, 0.8254, 0.2943, 0.5383, 0.2943, 0.5143, 0.3419, 0.5143, 0.3419, 0.5383, 0.2943, 0.3447, 0.2943, 0.3201, 0.3419, 0.3201, 0.3419, 0.3447, 0.2943, 0.7298, 0.2943, 0.7059, 0.3419, 0.7059, 0.3419, 0.7298, 0.2943, 0.9208, 0.2943, 0.8967, 0.3419, 0.8967, 0.3419, 0.9208, 0.2943, 0.969, 0.2943, 0.9449, 0.3419, 0.9449, 0.3419, 0.969, 0.2943, 0.8729, 0.2943, 0.8492, 0.3419, 0.8492, 0.3419, 0.8729, 0.2943, 0.7777, 0.2943, 0.7537, 0.3419, 0.7537, 0.3419, 0.7777, 0.2943, 0.6819, 0.2943, 0.658, 0.3419, 0.658, 0.3419, 0.6819, 0.2943, 0.5861, 0.2943, 0.5622, 0.3419, 0.5622, 0.3419, 0.5861, 0.2943, 0.4904, 0.2943, 0.4664, 0.3419, 0.4664, 0.3419, 0.4904, 0.2943, 0.3939, 0.2943, 0.3693, 0.3419, 0.3693, 0.3419, 0.3939, 0.2943, 0.2958, 0.2943, 0.2715, 0.3419, 0.2715, 0.3419, 0.2958, 0.3896, 0.2958, 0.3896, 0.2715, 0.4373, 0.2715, 0.4373, 0.2958, 0.3896, 0.3939, 0.3896, 0.3693, 0.4373, 0.3693, 0.4373, 0.3939, 0.3896, 0.4904, 0.3896, 0.4664, 0.4373, 0.4664, 0.4373, 0.4904, 0.3896, 0.5861, 0.3896, 0.5622, 0.4373, 0.5622, 0.4373, 0.5861, 0.3896, 0.6819, 0.3896, 0.658, 0.4373, 0.658, 0.4373, 0.6819, 0.3896, 0.7777, 0.3896, 0.7537, 0.4373, 0.7537, 0.4373, 0.7777, 0.3896, 0.8729, 0.3896, 0.8492, 0.4373, 0.8492, 0.4373, 0.8729, 0.3896, 0.969, 0.3896, 0.9449, 0.4373, 0.9449, 0.4373, 0.969, 0.3896, 0.9208, 0.3896, 0.8967, 0.4373, 0.8967, 0.4373, 0.9208, 0.3896, 0.7298, 0.3896, 0.7059, 0.4373, 0.7059, 0.4373, 0.7298, 0.3896, 0.3447, 0.3896, 0.3201, 0.4373, 0.3201, 0.4373, 0.3447, 0.3896, 0.5383, 0.3896, 0.5143, 0.4373, 0.5143, 0.4373, 0.5383, 0.3896, 0.8254, 0.3896, 0.8016, 0.4373, 0.8016, 0.4373, 0.8254, 0.3896, 0.4425, 0.3896, 0.4186, 0.4373, 0.4186, 0.4373, 0.4425, 0.3896, 0.634, 0.3896, 0.6101, 0.4373, 0.6101, 0.4373, 0.634, 0.3896, 0.2492, 0.3896, 0.227, 0.4373, 0.227, 0.4373, 0.2492, 0.4849, 0.2492, 0.4849, 0.227, 0.5326, 0.227, 0.5326, 0.2492, 0.4849, 0.634, 0.4849, 0.6101, 0.5326, 0.6101, 0.5326, 0.634, 0.4849, 0.4425, 0.4849, 0.4186, 0.5326, 0.4186, 0.5326, 0.4425, 0.4849, 0.8254, 0.4849, 0.8016, 0.5326, 0.8016, 0.5326, 0.8254, 0.4849, 0.5383, 0.4849, 0.5143, 0.5326, 0.5143, 0.5326, 0.5383, 0.4849, 0.3447, 0.4849, 0.3201, 0.5326, 0.3201, 0.5326, 0.3447, 0.4849, 0.7298, 0.4849, 0.7059, 0.5326, 0.7059, 0.5326, 0.7298, 0.4849, 0.9208, 0.4849, 0.8967, 0.5326, 0.8967, 0.5326, 0.9208, 0.4849, 0.969, 0.4849, 0.9449, 0.5326, 0.9449, 0.5326, 0.969, 0.4849, 0.8729, 0.4849, 0.8492, 0.5326, 0.8492, 0.5326, 0.8729, 0.4849, 0.7777, 0.4849, 0.7537, 0.5326, 0.7537, 0.5326, 0.7777, 0.4849, 0.6819, 0.4849, 0.658, 0.5326, 0.658, 0.5326, 0.6819, 0.4849, 0.5861, 0.4849, 0.5622, 0.5326, 0.5622, 0.5326, 0.5861, 0.4849, 0.4904, 0.4849, 0.4664, 0.5326, 0.4664, 0.5326, 0.4904, 0.4849, 0.3939, 0.4849, 0.3693, 0.5326, 0.3693, 0.5326, 0.3939, 0.4849, 0.2958, 0.4849, 0.2715, 0.5326, 0.2715, 0.5326, 0.2958, 0.5802, 0.2492, 0.5802, 0.227, 0.6279, 0.227, 0.6279, 0.2492, 0.5802, 0.634, 0.5802, 0.6101, 0.6279, 0.6101, 0.6279, 0.634, 0.5802, 0.4425, 0.5802, 0.4186, 0.6279, 0.4186, 0.6279, 0.4425, 0.5802, 0.8254, 0.5802, 0.8016, 0.6279, 0.8016, 0.6279, 0.8254, 0.5802, 0.5383, 0.5802, 0.5143, 0.6279, 0.5143, 0.6279, 0.5383, 0.5802, 0.3447, 0.5802, 0.3201, 0.6279, 0.3201, 0.6279, 0.3447, 0.5802, 0.7298, 0.5802, 0.7059, 0.6279, 0.7059, 0.6279, 0.7298, 0.5802, 0.9208, 0.5802, 0.8967, 0.6279, 0.8967, 0.6279, 0.9208, 0.5802, 0.969, 0.5802, 0.9449, 0.6279, 0.9449, 0.6279, 0.969, 0.5802, 0.8729, 0.5802, 0.8492, 0.6279, 0.8492, 0.6279, 0.8729, 0.5802, 0.7777, 0.5802, 0.7537, 0.6279, 0.7537, 0.6279, 0.7777, 0.5802, 0.6819, 0.5802, 0.658, 0.6279, 0.658, 0.6279, 0.6819, 0.5802, 0.5861, 0.5802, 0.5622, 0.6279, 0.5622, 0.6279, 0.5861, 0.5802, 0.4904, 0.5802, 0.4664, 0.6279, 0.4664, 0.6279, 0.4904, 0.5802, 0.3939, 0.5802, 0.3693, 0.6279, 0.3693, 0.6279, 0.3939, 0.5802, 0.2958, 0.5802, 0.2715, 0.6279, 0.2715, 0.6279, 0.2958, 0.6756, 0.2958, 0.6756, 0.2715, 0.7232, 0.2715, 0.7232, 0.2958, 0.6756, 0.3939, 0.6756, 0.3693, 0.7232, 0.3693, 0.7232, 0.3939, 0.6756, 0.4904, 0.6756, 0.4664, 0.7232, 0.4664, 0.7232, 0.4904, 0.6756, 0.5861, 0.6756, 0.5622, 0.7232, 0.5622, 0.7232, 0.5861, 0.6756, 0.6819, 0.6756, 0.658, 0.7232, 0.658, 0.7232, 0.6819, 0.6756, 0.7777, 0.6756, 0.7537, 0.7232, 0.7537, 0.7232, 0.7777, 0.6756, 0.8729, 0.6756, 0.8492, 0.7232, 0.8492, 0.7232, 0.8729, 0.6756, 0.969, 0.6756, 0.9449, 0.7232, 0.9449, 0.7232, 0.969, 0.6756, 0.9208, 0.6756, 0.8967, 0.7232, 0.8967, 0.7232, 0.9208, 0.6756, 0.7298, 0.6756, 0.7059, 0.7232, 0.7059, 0.7232, 0.7298, 0.6756, 0.3447, 0.6756, 0.3201, 0.7232, 0.3201, 0.7232, 0.3447, 0.6756, 0.5383, 0.6756, 0.5143, 0.7232, 0.5143, 0.7232, 0.5383, 0.6756, 0.8254, 0.6756, 0.8016, 0.7232, 0.8016, 0.7232, 0.8254, 0.6756, 0.4425, 0.6756, 0.4186, 0.7232, 0.4186, 0.7232, 0.4425, 0.6756, 0.634, 0.6756, 0.6101, 0.7232, 0.6101, 0.7232, 0.634, 0.6756, 0.2492, 0.6756, 0.227, 0.7232, 0.227, 0.7232, 0.2492, 0.6756, 0.9932, 0.6756, 0.969, 0.7232, 0.969, 0.7232, 0.9932, 0.5802, 0.9932, 0.5802, 0.969, 0.6279, 0.969, 0.6279, 0.9932, 0.4849, 0.9932, 0.4849, 0.969, 0.5326, 0.969, 0.5326, 0.9932, 0.3896, 0.9932, 0.3896, 0.969, 0.4373, 0.969, 0.4373, 0.9932, 0.2943, 0.9932, 0.2943, 0.969, 0.3419, 0.969, 0.3419, 0.9932, 0.199, 0.9932, 0.199, 0.969, 0.2466, 0.969, 0.2466, 0.9932, 0.1063, 0.9932, 0.1063, 0.969, 0.1526, 0.969, 0.1526, 0.9932, 0.008312, 0.9932, 0.008312, 0.969, 0.05731, 0.969, 0.05731, 0.9932, 0.05731, 0.9932, 0.05731, 0.969, 0.1063, 0.969, 0.1063, 0.9932, 0.6279, 0.9932, 0.6279, 0.969, 0.6756, 0.969, 0.6756, 0.9932, 0.4373, 0.9932, 0.4373, 0.969, 0.4849, 0.969, 0.4849, 0.9932, 0.2466, 0.9932, 0.2466, 0.969, 0.2943, 0.969, 0.2943, 0.9932, 0.1526, 0.9932, 0.1526, 0.969, 0.199, 0.969, 0.199, 0.9932, 0.5326, 0.9932, 0.5326, 0.969, 0.5802, 0.969, 0.5802, 0.9932, 0.3419, 0.9932, 0.3419, 0.969, 0.3896, 0.969, 0.3896, 0.9932, 0.7232, 0.9932, 0.7232, 0.969, 0.7709, 0.969, 0.7709, 0.9932, 0.6756, 0.9449, 0.6756, 0.9208, 0.7232, 0.9208, 0.7232, 0.9449, 0.5802, 0.9449, 0.5802, 0.9208, 0.6279, 0.9208, 0.6279, 0.9449, 0.4849, 0.9449, 0.4849, 0.9208, 0.5326, 0.9208, 0.5326, 0.9449, 0.3896, 0.9449, 0.3896, 0.9208, 0.4373, 0.9208, 0.4373, 0.9449, 0.2943, 0.9449, 0.2943, 0.9208, 0.3419, 0.9208, 0.3419, 0.9449, 0.199, 0.9449, 0.199, 0.9208, 0.2466, 0.9208, 0.2466, 0.9449, 0.1063, 0.9449, 0.1063, 0.9208, 0.1526, 0.9208, 0.1526, 0.9449, 0.008312, 0.9449, 0.008312, 0.9208, 0.05731, 0.9208, 0.05731, 0.9449, 0.05731, 0.9449, 0.05731, 0.9208, 0.1063, 0.9208, 0.1063, 0.9449, 0.6279, 0.9449, 0.6279, 0.9208, 0.6756, 0.9208, 0.6756, 0.9449, 0.4373, 0.9449, 0.4373, 0.9208, 0.4849, 0.9208, 0.4849, 0.9449, 0.2466, 0.9449, 0.2466, 0.9208, 0.2943, 0.9208, 0.2943, 0.9449, 0.1526, 0.9449, 0.1526, 0.9208, 0.199, 0.9208, 0.199, 0.9449, 0.5326, 0.9449, 0.5326, 0.9208, 0.5802, 0.9208, 0.5802, 0.9449, 0.3419, 0.9449, 0.3419, 0.9208, 0.3896, 0.9208, 0.3896, 0.9449, 0.7232, 0.9449, 0.7232, 0.9208, 0.7709, 0.9208, 0.7709, 0.9449, 0.6756, 0.8967, 0.6756, 0.8729, 0.7232, 0.8729, 0.7232, 0.8967, 0.5802, 0.8967, 0.5802, 0.8729, 0.6279, 0.8729, 0.6279, 0.8967, 0.4849, 0.8967, 0.4849, 0.8729, 0.5326, 0.8729, 0.5326, 0.8967, 0.3896, 0.8967, 0.3896, 0.8729, 0.4373, 0.8729, 0.4373, 0.8967, 0.2943, 0.8967, 0.2943, 0.8729, 0.3419, 0.8729, 0.3419, 0.8967, 0.199, 0.8967, 0.199, 0.8729, 0.2466, 0.8729, 0.2466, 0.8967, 0.1063, 0.8967, 0.1063, 0.8729, 0.1526, 0.8729, 0.1526, 0.8967, 0.008312, 0.8967, 0.008312, 0.8729, 0.05731, 0.8729, 0.05731, 0.8967, 0.05731, 0.8967, 0.05731, 0.8729, 0.1063, 0.8729, 0.1063, 0.8967, 0.6279, 0.8967, 0.6279, 0.8729, 0.6756, 0.8729, 0.6756, 0.8967, 0.4373, 0.8967, 0.4373, 0.8729, 0.4849, 0.8729, 0.4849, 0.8967, 0.2466, 0.8967, 0.2466, 0.8729, 0.2943, 0.8729, 0.2943, 0.8967, 0.1526, 0.8967, 0.1526, 0.8729, 0.199, 0.8729, 0.199, 0.8967, 0.5326, 0.8967, 0.5326, 0.8729, 0.5802, 0.8729, 0.5802, 0.8967, 0.3419, 0.8967, 0.3419, 0.8729, 0.3896, 0.8729, 0.3896, 0.8967, 0.7232, 0.8967, 0.7232, 0.8729, 0.7709, 0.8729, 0.7709, 0.8967, 0.6756, 0.8492, 0.6756, 0.8254, 0.7232, 0.8254, 0.7232, 0.8492, 0.5802, 0.8492, 0.5802, 0.8254, 0.6279, 0.8254, 0.6279, 0.8492, 0.4849, 0.8492, 0.4849, 0.8254, 0.5326, 0.8254, 0.5326, 0.8492, 0.3896, 0.8492, 0.3896, 0.8254, 0.4373, 0.8254, 0.4373, 0.8492, 0.2943, 0.8492, 0.2943, 0.8254, 0.3419, 0.8254, 0.3419, 0.8492, 0.199, 0.8492, 0.199, 0.8254, 0.2466, 0.8254, 0.2466, 0.8492, 0.1063, 0.8492, 0.1063, 0.8254, 0.1526, 0.8254, 0.1526, 0.8492, 0.008312, 0.8492, 0.008312, 0.8254, 0.05731, 0.8254, 0.05731, 0.8492, 0.05731, 0.8492, 0.05731, 0.8254, 0.1063, 0.8254, 0.1063, 0.8492, 0.6279, 0.8492, 0.6279, 0.8254, 0.6756, 0.8254, 0.6756, 0.8492, 0.4373, 0.8492, 0.4373, 0.8254, 0.4849, 0.8254, 0.4849, 0.8492, 0.2466, 0.8492, 0.2466, 0.8254, 0.2943, 0.8254, 0.2943, 0.8492, 0.1526, 0.8492, 0.1526, 0.8254, 0.199, 0.8254, 0.199, 0.8492, 0.5326, 0.8492, 0.5326, 0.8254, 0.5802, 0.8254, 0.5802, 0.8492, 0.3419, 0.8492, 0.3419, 0.8254, 0.3896, 0.8254, 0.3896, 0.8492, 0.7232, 0.8492, 0.7232, 0.8254, 0.7709, 0.8254, 0.7709, 0.8492, 0.6756, 0.8016, 0.6756, 0.7777, 0.7232, 0.7777, 0.7232, 0.8016, 0.5802, 0.8016, 0.5802, 0.7777, 0.6279, 0.7777, 0.6279, 0.8016, 0.4849, 0.8016, 0.4849, 0.7777, 0.5326, 0.7777, 0.5326, 0.8016, 0.3896, 0.8016, 0.3896, 0.7777, 0.4373, 0.7777, 0.4373, 0.8016, 0.2943, 0.8016, 0.2943, 0.7777, 0.3419, 0.7777, 0.3419, 0.8016, 0.199, 0.8016, 0.199, 0.7777, 0.2466, 0.7777, 0.2466, 0.8016, 0.1063, 0.8016, 0.1063, 0.7777, 0.1526, 0.7777, 0.1526, 0.8016, 0.008312, 0.8016, 0.008312, 0.7777, 0.05731, 0.7777, 0.05731, 0.8016, 0.05731, 0.8016, 0.05731, 0.7777, 0.1063, 0.7777, 0.1063, 0.8016, 0.6279, 0.8016, 0.6279, 0.7777, 0.6756, 0.7777, 0.6756, 0.8016, 0.4373, 0.8016, 0.4373, 0.7777, 0.4849, 0.7777, 0.4849, 0.8016, 0.2466, 0.8016, 0.2466, 0.7777, 0.2943, 0.7777, 0.2943, 0.8016, 0.1526, 0.8016, 0.1526, 0.7777, 0.199, 0.7777, 0.199, 0.8016, 0.5326, 0.8016, 0.5326, 0.7777, 0.5802, 0.7777, 0.5802, 0.8016, 0.3419, 0.8016, 0.3419, 0.7777, 0.3896, 0.7777, 0.3896, 0.8016, 0.7232, 0.8016, 0.7232, 0.7777, 0.7709, 0.7777, 0.7709, 0.8016, 0.6756, 0.7537, 0.6756, 0.7298, 0.7232, 0.7298, 0.7232, 0.7537, 0.5802, 0.7537, 0.5802, 0.7298, 0.6279, 0.7298, 0.6279, 0.7537, 0.4849, 0.7537, 0.4849, 0.7298, 0.5326, 0.7298, 0.5326, 0.7537, 0.3896, 0.7537, 0.3896, 0.7298, 0.4373, 0.7298, 0.4373, 0.7537, 0.2943, 0.7537, 0.2943, 0.7298, 0.3419, 0.7298, 0.3419, 0.7537, 0.199, 0.7537, 0.199, 0.7298, 0.2466, 0.7298, 0.2466, 0.7537, 0.1063, 0.7537, 0.1063, 0.7298, 0.1526, 0.7298, 0.1526, 0.7537, 0.008312, 0.7537, 0.008312, 0.7298, 0.05731, 0.7298, 0.05731, 0.7537, 0.05731, 0.7537, 0.05731, 0.7298, 0.1063, 0.7298, 0.1063, 0.7537, 0.6279, 0.7537, 0.6279, 0.7298, 0.6756, 0.7298, 0.6756, 0.7537, 0.4373, 0.7537, 0.4373, 0.7298, 0.4849, 0.7298, 0.4849, 0.7537, 0.2466, 0.7537, 0.2466, 0.7298, 0.2943, 0.7298, 0.2943, 0.7537, 0.1526, 0.7537, 0.1526, 0.7298, 0.199, 0.7298, 0.199, 0.7537, 0.5326, 0.7537, 0.5326, 0.7298, 0.5802, 0.7298, 0.5802, 0.7537, 0.3419, 0.7537, 0.3419, 0.7298, 0.3896, 0.7298, 0.3896, 0.7537, 0.7232, 0.7537, 0.7232, 0.7298, 0.7709, 0.7298, 0.7709, 0.7537, 0.6756, 0.7059, 0.6756, 0.6819, 0.7232, 0.6819, 0.7232, 0.7059, 0.5802, 0.7059, 0.5802, 0.6819, 0.6279, 0.6819, 0.6279, 0.7059, 0.4849, 0.7059, 0.4849, 0.6819, 0.5326, 0.6819, 0.5326, 0.7059, 0.3896, 0.7059, 0.3896, 0.6819, 0.4373, 0.6819, 0.4373, 0.7059, 0.2943, 0.7059, 0.2943, 0.6819, 0.3419, 0.6819, 0.3419, 0.7059, 0.199, 0.7059, 0.199, 0.6819, 0.2466, 0.6819, 0.2466, 0.7059, 0.1063, 0.7059, 0.1063, 0.6819, 0.1526, 0.6819, 0.1526, 0.7059, 0.008312, 0.7059, 0.008312, 0.6819, 0.05731, 0.6819, 0.05731, 0.7059, 0.05731, 0.7059, 0.05731, 0.6819, 0.1063, 0.6819, 0.1063, 0.7059, 0.6279, 0.7059, 0.6279, 0.6819, 0.6756, 0.6819, 0.6756, 0.7059, 0.4373, 0.7059, 0.4373, 0.6819, 0.4849, 0.6819, 0.4849, 0.7059, 0.2466, 0.7059, 0.2466, 0.6819, 0.2943, 0.6819, 0.2943, 0.7059, 0.1526, 0.7059, 0.1526, 0.6819, 0.199, 0.6819, 0.199, 0.7059, 0.5326, 0.7059, 0.5326, 0.6819, 0.5802, 0.6819, 0.5802, 0.7059, 0.3419, 0.7059, 0.3419, 0.6819, 0.3896, 0.6819, 0.3896, 0.7059, 0.7232, 0.7059, 0.7232, 0.6819, 0.7709, 0.6819, 0.7709, 0.7059, 0.6756, 0.658, 0.6756, 0.634, 0.7232, 0.634, 0.7232, 0.658, 0.5802, 0.658, 0.5802, 0.634, 0.6279, 0.634, 0.6279, 0.658, 0.4849, 0.658, 0.4849, 0.634, 0.5326, 0.634, 0.5326, 0.658, 0.3896, 0.658, 0.3896, 0.634, 0.4373, 0.634, 0.4373, 0.658, 0.2943, 0.658, 0.2943, 0.634, 0.3419, 0.634, 0.3419, 0.658, 0.199, 0.658, 0.199, 0.634, 0.2466, 0.634, 0.2466, 0.658, 0.1063, 0.658, 0.1063, 0.634, 0.1526, 0.634, 0.1526, 0.658, 0.008312, 0.658, 0.008312, 0.634, 0.05731, 0.634, 0.05731, 0.658, 0.05731, 0.658, 0.05731, 0.634, 0.1063, 0.634, 0.1063, 0.658, 0.6279, 0.658, 0.6279, 0.634, 0.6756, 0.634, 0.6756, 0.658, 0.4373, 0.658, 0.4373, 0.634, 0.4849, 0.634, 0.4849, 0.658, 0.2466, 0.658, 0.2466, 0.634, 0.2943, 0.634, 0.2943, 0.658, 0.1526, 0.658, 0.1526, 0.634, 0.199, 0.634, 0.199, 0.658, 0.5326, 0.658, 0.5326, 0.634, 0.5802, 0.634, 0.5802, 0.658, 0.3419, 0.658, 0.3419, 0.634, 0.3896, 0.634, 0.3896, 0.658, 0.7232, 0.658, 0.7232, 0.634, 0.7709, 0.634, 0.7709, 0.658, 0.6756, 0.6101, 0.6756, 0.5861, 0.7232, 0.5861, 0.7232, 0.6101, 0.5802, 0.6101, 0.5802, 0.5861, 0.6279, 0.5861, 0.6279, 0.6101, 0.4849, 0.6101, 0.4849, 0.5861, 0.5326, 0.5861, 0.5326, 0.6101, 0.3896, 0.6101, 0.3896, 0.5861, 0.4373, 0.5861, 0.4373, 0.6101, 0.2943, 0.6101, 0.2943, 0.5861, 0.3419, 0.5861, 0.3419, 0.6101, 0.199, 0.6101, 0.199, 0.5861, 0.2466, 0.5861, 0.2466, 0.6101, 0.1063, 0.6101, 0.1063, 0.5861, 0.1526, 0.5861, 0.1526, 0.6101, 0.008312, 0.6101, 0.008312, 0.5861, 0.05731, 0.5861, 0.05731, 0.6101, 0.05731, 0.6101, 0.05731, 0.5861, 0.1063, 0.5861, 0.1063, 0.6101, 0.6279, 0.6101, 0.6279, 0.5861, 0.6756, 0.5861, 0.6756, 0.6101, 0.4373, 0.6101, 0.4373, 0.5861, 0.4849, 0.5861, 0.4849, 0.6101, 0.2466, 0.6101, 0.2466, 0.5861, 0.2943, 0.5861, 0.2943, 0.6101, 0.1526, 0.6101, 0.1526, 0.5861, 0.199, 0.5861, 0.199, 0.6101, 0.5326, 0.6101, 0.5326, 0.5861, 0.5802, 0.5861, 0.5802, 0.6101, 0.3419, 0.6101, 0.3419, 0.5861, 0.3896, 0.5861, 0.3896, 0.6101, 0.7232, 0.6101, 0.7232, 0.5861, 0.7709, 0.5861, 0.7709, 0.6101, 0.6756, 0.5622, 0.6756, 0.5383, 0.7232, 0.5383, 0.7232, 0.5622, 0.5802, 0.5622, 0.5802, 0.5383, 0.6279, 0.5383, 0.6279, 0.5622, 0.4849, 0.5622, 0.4849, 0.5383, 0.5326, 0.5383, 0.5326, 0.5622, 0.3896, 0.5622, 0.3896, 0.5383, 0.4373, 0.5383, 0.4373, 0.5622, 0.2943, 0.5622, 0.2943, 0.5383, 0.3419, 0.5383, 0.3419, 0.5622, 0.199, 0.5622, 0.199, 0.5383, 0.2466, 0.5383, 0.2466, 0.5622, 0.1063, 0.5622, 0.1063, 0.5383, 0.1526, 0.5383, 0.1526, 0.5622, 0.008312, 0.5622, 0.008312, 0.5383, 0.05731, 0.5383, 0.05731, 0.5622, 0.05731, 0.5622, 0.05731, 0.5383, 0.1063, 0.5383, 0.1063, 0.5622, 0.6279, 0.5622, 0.6279, 0.5383, 0.6756, 0.5383, 0.6756, 0.5622, 0.4373, 0.5622, 0.4373, 0.5383, 0.4849, 0.5383, 0.4849, 0.5622, 0.2466, 0.5622, 0.2466, 0.5383, 0.2943, 0.5383, 0.2943, 0.5622, 0.1526, 0.5622, 0.1526, 0.5383, 0.199, 0.5383, 0.199, 0.5622, 0.5326, 0.5622, 0.5326, 0.5383, 0.5802, 0.5383, 0.5802, 0.5622, 0.3419, 0.5622, 0.3419, 0.5383, 0.3896, 0.5383, 0.3896, 0.5622, 0.7232, 0.5622, 0.7232, 0.5383, 0.7709, 0.5383, 0.7709, 0.5622, 0.6756, 0.5143, 0.6756, 0.4904, 0.7232, 0.4904, 0.7232, 0.5143, 0.5802, 0.5143, 0.5802, 0.4904, 0.6279, 0.4904, 0.6279, 0.5143, 0.4849, 0.5143, 0.4849, 0.4904, 0.5326, 0.4904, 0.5326, 0.5143, 0.3896, 0.5143, 0.3896, 0.4904, 0.4373, 0.4904, 0.4373, 0.5143, 0.2943, 0.5143, 0.2943, 0.4904, 0.3419, 0.4904, 0.3419, 0.5143, 0.199, 0.5143, 0.199, 0.4904, 0.2466, 0.4904, 0.2466, 0.5143, 0.1063, 0.5143, 0.1063, 0.4904, 0.1526, 0.4904, 0.1526, 0.5143, 0.008312, 0.5143, 0.008312, 0.4904, 0.05731, 0.4904, 0.05731, 0.5143, 0.05731, 0.5143, 0.05731, 0.4904, 0.1063, 0.4904, 0.1063, 0.5143, 0.6279, 0.5143, 0.6279, 0.4904, 0.6756, 0.4904, 0.6756, 0.5143, 0.4373, 0.5143, 0.4373, 0.4904, 0.4849, 0.4904, 0.4849, 0.5143, 0.2466, 0.5143, 0.2466, 0.4904, 0.2943, 0.4904, 0.2943, 0.5143, 0.1526, 0.5143, 0.1526, 0.4904, 0.199, 0.4904, 0.199, 0.5143, 0.5326, 0.5143, 0.5326, 0.4904, 0.5802, 0.4904, 0.5802, 0.5143, 0.3419, 0.5143, 0.3419, 0.4904, 0.3896, 0.4904, 0.3896, 0.5143, 0.7232, 0.5143, 0.7232, 0.4904, 0.7709, 0.4904, 0.7709, 0.5143, 0.6756, 0.4664, 0.6756, 0.4425, 0.7232, 0.4425, 0.7232, 0.4664, 0.5802, 0.4664, 0.5802, 0.4425, 0.6279, 0.4425, 0.6279, 0.4664, 0.4849, 0.4664, 0.4849, 0.4425, 0.5326, 0.4425, 0.5326, 0.4664, 0.3896, 0.4664, 0.3896, 0.4425, 0.4373, 0.4425, 0.4373, 0.4664, 0.2943, 0.4664, 0.2943, 0.4425, 0.3419, 0.4425, 0.3419, 0.4664, 0.199, 0.4664, 0.199, 0.4425, 0.2466, 0.4425, 0.2466, 0.4664, 0.1063, 0.4664, 0.1063, 0.4425, 0.1526, 0.4425, 0.1526, 0.4664, 0.008312, 0.4664, 0.008312, 0.4425, 0.05731, 0.4425, 0.05731, 0.4664, 0.05731, 0.4664, 0.05731, 0.4425, 0.1063, 0.4425, 0.1063, 0.4664, 0.6279, 0.4664, 0.6279, 0.4425, 0.6756, 0.4425, 0.6756, 0.4664, 0.4373, 0.4664, 0.4373, 0.4425, 0.4849, 0.4425, 0.4849, 0.4664, 0.2466, 0.4664, 0.2466, 0.4425, 0.2943, 0.4425, 0.2943, 0.4664, 0.1526, 0.4664, 0.1526, 0.4425, 0.199, 0.4425, 0.199, 0.4664, 0.5326, 0.4664, 0.5326, 0.4425, 0.5802, 0.4425, 0.5802, 0.4664, 0.3419, 0.4664, 0.3419, 0.4425, 0.3896, 0.4425, 0.3896, 0.4664, 0.7232, 0.4664, 0.7232, 0.4425, 0.7709, 0.4425, 0.7709, 0.4664, 0.6756, 0.4186, 0.6756, 0.3939, 0.7232, 0.3939, 0.7232, 0.4186, 0.5802, 0.4186, 0.5802, 0.3939, 0.6279, 0.3939, 0.6279, 0.4186, 0.4849, 0.4186, 0.4849, 0.3939, 0.5326, 0.3939, 0.5326, 0.4186, 0.3896, 0.4186, 0.3896, 0.3939, 0.4373, 0.3939, 0.4373, 0.4186, 0.2943, 0.4186, 0.2943, 0.3939, 0.3419, 0.3939, 0.3419, 0.4186, 0.199, 0.4186, 0.199, 0.3939, 0.2466, 0.3939, 0.2466, 0.4186, 0.1063, 0.4186, 0.1063, 0.3939, 0.1526, 0.3939, 0.1526, 0.4186, 0.008312, 0.4186, 0.008312, 0.3939, 0.05731, 0.3939, 0.05731, 0.4186, 0.05731, 0.4186, 0.05731, 0.3939, 0.1063, 0.3939, 0.1063, 0.4186, 0.6279, 0.4186, 0.6279, 0.3939, 0.6756, 0.3939, 0.6756, 0.4186, 0.4373, 0.4186, 0.4373, 0.3939, 0.4849, 0.3939, 0.4849, 0.4186, 0.2466, 0.4186, 0.2466, 0.3939, 0.2943, 0.3939, 0.2943, 0.4186, 0.1526, 0.4186, 0.1526, 0.3939, 0.199, 0.3939, 0.199, 0.4186, 0.5326, 0.4186, 0.5326, 0.3939, 0.5802, 0.3939, 0.5802, 0.4186, 0.3419, 0.4186, 0.3419, 0.3939, 0.3896, 0.3939, 0.3896, 0.4186, 0.7232, 0.4186, 0.7232, 0.3939, 0.7709, 0.3939, 0.7709, 0.4186, 0.6756, 0.3693, 0.6756, 0.3447, 0.7232, 0.3447, 0.7232, 0.3693, 0.5802, 0.3693, 0.5802, 0.3447, 0.6279, 0.3447, 0.6279, 0.3693, 0.4849, 0.3693, 0.4849, 0.3447, 0.5326, 0.3447, 0.5326, 0.3693, 0.3896, 0.3693, 0.3896, 0.3447, 0.4373, 0.3447, 0.4373, 0.3693, 0.2943, 0.3693, 0.2943, 0.3447, 0.3419, 0.3447, 0.3419, 0.3693, 0.199, 0.3693, 0.199, 0.3447, 0.2466, 0.3447, 0.2466, 0.3693, 0.1063, 0.3693, 0.1063, 0.3447, 0.1526, 0.3447, 0.1526, 0.3693, 0.008312, 0.3693, 0.008312, 0.3447, 0.05731, 0.3447, 0.05731, 0.3693, 0.05731, 0.3693, 0.05731, 0.3447, 0.1063, 0.3447, 0.1063, 0.3693, 0.6279, 0.3693, 0.6279, 0.3447, 0.6756, 0.3447, 0.6756, 0.3693, 0.4373, 0.3693, 0.4373, 0.3447, 0.4849, 0.3447, 0.4849, 0.3693, 0.2466, 0.3693, 0.2466, 0.3447, 0.2943, 0.3447, 0.2943, 0.3693, 0.1526, 0.3693, 0.1526, 0.3447, 0.199, 0.3447, 0.199, 0.3693, 0.5326, 0.3693, 0.5326, 0.3447, 0.5802, 0.3447, 0.5802, 0.3693, 0.3419, 0.3693, 0.3419, 0.3447, 0.3896, 0.3447, 0.3896, 0.3693, 0.7232, 0.3693, 0.7232, 0.3447, 0.7709, 0.3447, 0.7709, 0.3693, 0.6756, 0.3201, 0.6756, 0.2958, 0.7232, 0.2958, 0.7232, 0.3201, 0.5802, 0.3201, 0.5802, 0.2958, 0.6279, 0.2958, 0.6279, 0.3201, 0.4849, 0.3201, 0.4849, 0.2958, 0.5326, 0.2958, 0.5326, 0.3201, 0.3896, 0.3201, 0.3896, 0.2958, 0.4373, 0.2958, 0.4373, 0.3201, 0.2943, 0.3201, 0.2943, 0.2958, 0.3419, 0.2958, 0.3419, 0.3201, 0.199, 0.3201, 0.199, 0.2958, 0.2466, 0.2958, 0.2466, 0.3201, 0.1063, 0.3201, 0.1063, 0.2958, 0.1526, 0.2958, 0.1526, 0.3201, 0.008312, 0.3201, 0.008312, 0.2958, 0.05731, 0.2958, 0.05731, 0.3201, 0.05731, 0.3201, 0.05731, 0.2958, 0.1063, 0.2958, 0.1063, 0.3201, 0.6279, 0.3201, 0.6279, 0.2958, 0.6756, 0.2958, 0.6756, 0.3201, 0.4373, 0.3201, 0.4373, 0.2958, 0.4849, 0.2958, 0.4849, 0.3201, 0.2466, 0.3201, 0.2466, 0.2958, 0.2943, 0.2958, 0.2943, 0.3201, 0.1526, 0.3201, 0.1526, 0.2958, 0.199, 0.2958, 0.199, 0.3201, 0.5326, 0.3201, 0.5326, 0.2958, 0.5802, 0.2958, 0.5802, 0.3201, 0.3419, 0.3201, 0.3419, 0.2958, 0.3896, 0.2958, 0.3896, 0.3201, 0.7232, 0.3201, 0.7232, 0.2958, 0.7709, 0.2958, 0.7709, 0.3201, 0.6756, 0.2715, 0.6756, 0.2492, 0.7232, 0.2492, 0.7232, 0.2715, 0.5802, 0.2715, 0.5802, 0.2492, 0.6279, 0.2492, 0.6279, 0.2715, 0.4849, 0.2715, 0.4849, 0.2492, 0.5326, 0.2492, 0.5326, 0.2715, 0.3896, 0.2715, 0.3896, 0.2492, 0.4373, 0.2492, 0.4373, 0.2715, 0.2943, 0.2715, 0.2943, 0.2492, 0.3419, 0.2492, 0.3419, 0.2715, 0.199, 0.2715, 0.199, 0.2492, 0.2466, 0.2492, 0.2466, 0.2715, 0.1063, 0.2715, 0.1063, 0.2492, 0.1526, 0.2492, 0.1526, 0.2715, 0.008312, 0.2715, 0.008312, 0.2492, 0.05731, 0.2492, 0.05731, 0.2715, 0.05731, 0.2715, 0.05731, 0.2492, 0.1063, 0.2492, 0.1063, 0.2715, 0.6279, 0.2715, 0.6279, 0.2492, 0.6756, 0.2492, 0.6756, 0.2715, 0.4373, 0.2715, 0.4373, 0.2492, 0.4849, 0.2492, 0.4849, 0.2715, 0.2466, 0.2715, 0.2466, 0.2492, 0.2943, 0.2492, 0.2943, 0.2715, 0.1526, 0.2715, 0.1526, 0.2492, 0.199, 0.2492, 0.199, 0.2715, 0.5326, 0.2715, 0.5326, 0.2492, 0.5802, 0.2492, 0.5802, 0.2715, 0.3419, 0.2715, 0.3419, 0.2492, 0.3896, 0.2492, 0.3896, 0.2715, 0.7232, 0.2715, 0.7232, 0.2492, 0.7709, 0.2492, 0.7709, 0.2715])
me_plane.materials.append(mat_material_001)
me_plane.use_remesh_fix_poles = True
me_plane.use_remesh_preserve_attributes = False
me_plane.use_mirror_vertex_groups = False
me_plane.update()

# ---- objects
ob_plane = bpy.data.objects.new('Plane', me_plane)

# ---- transforms, parenting, visibility, modifiers, constraints
ob_plane.location = (0.0, 0.0, 0.0)
ob_plane.scale = (0.3376, 0.2587, 1.0)
ob_plane.lineart.crease_threshold = 0.0
_m = ob_plane.modifiers.new('Cloth', 'CLOTH')
_m.collision_settings.use_self_collision = True
_m.collision_settings.self_friction = 15.1
_m = ob_plane.modifiers.new('Smooth', 'SMOOTH')
_m.factor = 0.3718

# ---- collection membership
col_collection.objects.link(ob_plane)

# ---- scene / render settings (as saved in the file)
scene.frame_start = 1; scene.frame_end = 250; scene.frame_set(1)
scene.render.engine = 'BLENDER_EEVEE_NEXT'
scene.cycles.use_denoising = False
scene.cycles.samples = 128
scene.cycles.sampling_pattern = 'TABULATED_SOBOL'
scene.cycles.use_adaptive_sampling = False
scene.cycles.use_light_tree = False
scene.view_settings.view_transform = 'Filmic'
bpy.context.view_layer.update()

# ---- added for rendering (the .blend has no active camera and no usable light): camera, sun
cam_auto = bpy.data.cameras.new('AutoCamera')
cam_auto.lens = 50.0
cam_auto.sensor_width = 36.0
cam_auto.clip_end = 1000.0
ob_auto_camera = bpy.data.objects.new('AutoCamera', cam_auto)
scene.collection.objects.link(ob_auto_camera)
ob_auto_camera.location = (0.782916, -0.939409, 0.626291)
ob_auto_camera.rotation_euler = (1.09748, -7.21219e-08, 0.694738)
scene.camera = ob_auto_camera
light_auto_sun = bpy.data.lights.new('AutoSun', 'SUN')
light_auto_sun.energy = 3.0
light_auto_sun.angle = 0.0523599
ob_auto_sun = bpy.data.objects.new('AutoSun', light_auto_sun)
scene.collection.objects.link(ob_auto_sun)
ob_auto_sun.rotation_euler = (0.872665, 0.174533, 0.523599)
bpy.context.view_layer.update()
